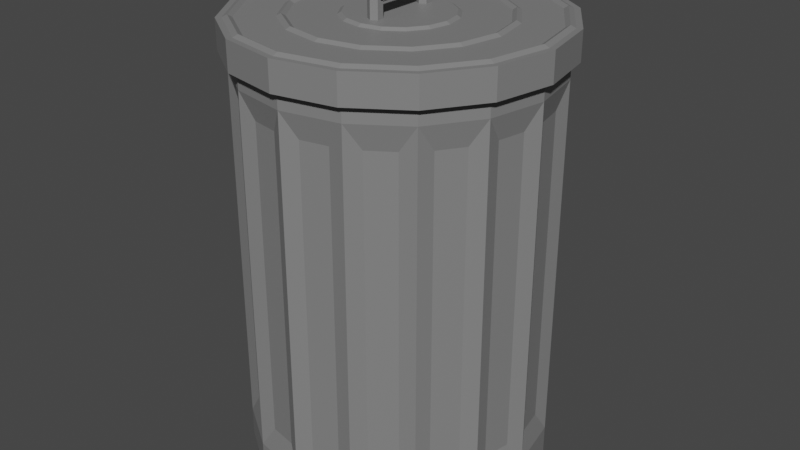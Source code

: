 # Source: Trashcan.blend  (saved by Blender 3.0.42; exported with 4.5.12 LTS)
import bpy
from mathutils import Matrix  # noqa: F401  (used for matrix-valued properties, if any)

bpy.ops.wm.read_factory_settings(use_empty=True)
scene = bpy.context.scene
scene.name = 'Scene'

# ---- collections
col_collection = bpy.data.collections.new('Collection'); scene.collection.children.link(col_collection)

# ---- materials (node trees are filled in below, after node groups)
mat_trashcan = bpy.data.materials.new('Trashcan')
mat_trashcan.use_transparent_shadow = False

# ---- material node trees
mat_trashcan.use_nodes = True; mat_trashcan.node_tree.nodes.clear()
_N = mat_trashcan.node_tree.nodes; _L = mat_trashcan.node_tree.links
n0 = _N.new('ShaderNodeBsdfPrincipled'); n0.name = 'Principled BSDF'; n0.location = (10, 300)
n0.distribution = 'GGX'
n0.subsurface_method = 'RANDOM_WALK_SKIN'
n0.inputs[0].default_value = (0.2122, 0.2122, 0.2122, 1.0)
n0.inputs[3].default_value = 1.45
n0.inputs[27].default_value = (0.0, 0.0, 0.0, 1.0)
n0.inputs[28].default_value = 1.0
n1 = _N.new('ShaderNodeOutputMaterial'); n1.name = 'Material Output'; n1.location = (300, 300)
_L.new(n0.outputs[0], n1.inputs[0])
n1.is_active_output = True

# ---- world
world_world = bpy.data.worlds.new('World'); scene.world = world_world
world_world.use_nodes = True; world_world.node_tree.nodes.clear()
_N = world_world.node_tree.nodes; _L = world_world.node_tree.links
n0 = _N.new('ShaderNodeOutputWorld'); n0.name = 'World Output'; n0.location = (300, 300)
n1 = _N.new('ShaderNodeBackground'); n1.name = 'Background'; n1.location = (10, 300)
n1.inputs[0].default_value = (0.05088, 0.05088, 0.05088, 1.0)
_L.new(n1.outputs[0], n0.inputs[0])
n0.is_active_output = True
world_world.color = (0.05088, 0.05088, 0.05088)
world_world.use_sun_shadow = False
world_world.sun_shadow_jitter_overblur = 0.0

# ---- meshes
me_cylinder = bpy.data.meshes.new('Cylinder')
me_cylinder.from_pydata([(0.0, 1.0, -1.207), (0.0, 1.0, 1.207), (0.3827, 0.9239, -1.207), (0.3827, 0.9239, 1.207), (0.7071, 0.7071, -1.207), (0.7071, 0.7071, 1.207), (0.9239, 0.3827, -1.207), (0.9239, 0.3827, 1.207), (1.0, -4.371e-08, -1.207), (1.0, -4.371e-08, 1.207), (0.9239, -0.3827, -1.207), (0.9239, -0.3827, 1.207), (0.7071, -0.7071, -1.207), (0.7071, -0.7071, 1.207), (0.3827, -0.9239, -1.207), (0.3827, -0.9239, 1.207), (-8.742e-08, -1.0, -1.207), (-8.742e-08, -1.0, 1.207), (-0.3827, -0.9239, -1.207), (-0.3827, -0.9239, 1.207), (-0.7071, -0.7071, -1.207), (-0.7071, -0.7071, 1.207), (-0.9239, -0.3827, -1.207), (-0.9239, -0.3827, 1.207), (-1.0, 1.192e-08, -1.207), (-1.0, 1.192e-08, 1.207), (-0.9239, 0.3827, -1.207), (-0.9239, 0.3827, 1.207), (-0.7071, 0.7071, -1.207), (-0.7071, 0.7071, 1.207), (-0.3827, 0.9239, -1.207), (-0.3827, 0.9239, 1.207), (0.09287, 0.9451, -1.048), (0.09287, 0.9451, 1.048), (0.2759, 0.9087, 1.048), (0.2759, 0.9087, -1.048), (0.4475, 0.8377, -1.048), (0.4475, 0.8377, 1.048), (0.6027, 0.734, 1.048), (0.6027, 0.734, -1.048), (0.734, 0.6027, -1.048), (0.734, 0.6027, 1.048), (0.8377, 0.4475, 1.048), (0.8377, 0.4475, -1.048), (0.9087, 0.2759, -1.048), (0.9087, 0.2759, 1.048), (0.9451, 0.09287, 1.048), (0.9451, 0.09287, -1.048), (0.9451, -0.09287, -1.048), (0.9451, -0.09287, 1.048), (0.9087, -0.2759, 1.048), (0.9087, -0.2759, -1.048), (0.8377, -0.4475, -1.048), (0.8377, -0.4475, 1.048), (0.734, -0.6027, 1.048), (0.734, -0.6027, -1.048), (0.6027, -0.734, -1.048), (0.6027, -0.734, 1.048), (0.4475, -0.8377, 1.048), (0.4475, -0.8377, -1.048), (0.2759, -0.9087, -1.048), (0.2759, -0.9087, 1.048), (0.09287, -0.9451, 1.048), (0.09287, -0.9451, -1.048), (-0.09287, -0.9451, -1.048), (-0.09287, -0.9451, 1.048), (-0.2759, -0.9087, 1.048), (-0.2759, -0.9087, -1.048), (-0.4475, -0.8377, -1.048), (-0.4475, -0.8377, 1.048), (-0.6027, -0.734, 1.048), (-0.6027, -0.734, -1.048), (-0.734, -0.6027, -1.048), (-0.734, -0.6027, 1.048), (-0.8377, -0.4475, 1.048), (-0.8377, -0.4475, -1.048), (-0.9087, -0.2759, -1.048), (-0.9087, -0.2759, 1.048), (-0.9451, -0.09287, 1.048), (-0.9451, -0.09287, -1.048), (-0.9451, 0.09287, -1.048), (-0.9451, 0.09287, 1.048), (-0.9087, 0.2759, 1.048), (-0.9087, 0.2759, -1.048), (-0.8377, 0.4475, -1.048), (-0.8377, 0.4475, 1.048), (-0.734, 0.6027, 1.048), (-0.734, 0.6027, -1.048), (-0.6027, 0.734, -1.048), (-0.6027, 0.734, 1.048), (-0.4475, 0.8377, 1.048), (-0.4475, 0.8377, -1.048), (-0.2759, 0.9087, -1.048), (-0.2759, 0.9087, 1.048), (-0.09287, 0.9451, 1.048), (-0.09287, 0.9451, -1.048), (0.0, 1.0, 1.207), (0.0, 1.0, -1.207), (0.3827, 0.9239, 1.207), (0.3827, 0.9239, -1.207), (0.3827, 0.9239, 1.207), (0.3827, 0.9239, -1.207), (0.7071, 0.7071, 1.207), (0.7071, 0.7071, -1.207), (0.7071, 0.7071, 1.207), (0.7071, 0.7071, -1.207), (0.9239, 0.3827, 1.207), (0.9239, 0.3827, -1.207), (0.9239, 0.3827, 1.207), (0.9239, 0.3827, -1.207), (1.0, -4.371e-08, 1.207), (1.0, -4.371e-08, -1.207), (1.0, -4.371e-08, 1.207), (1.0, -4.371e-08, -1.207), (0.9239, -0.3827, 1.207), (0.9239, -0.3827, -1.207), (0.9239, -0.3827, 1.207), (0.9239, -0.3827, -1.207), (0.7071, -0.7071, 1.207), (0.7071, -0.7071, -1.207), (0.7071, -0.7071, 1.207), (0.7071, -0.7071, -1.207), (0.3827, -0.9239, 1.207), (0.3827, -0.9239, -1.207), (0.3827, -0.9239, 1.207), (0.3827, -0.9239, -1.207), (-8.742e-08, -1.0, 1.207), (-8.742e-08, -1.0, -1.207), (-8.742e-08, -1.0, 1.207), (-8.742e-08, -1.0, -1.207), (-0.3827, -0.9239, 1.207), (-0.3827, -0.9239, -1.207), (-0.3827, -0.9239, 1.207), (-0.3827, -0.9239, -1.207), (-0.7071, -0.7071, 1.207), (-0.7071, -0.7071, -1.207), (-0.7071, -0.7071, 1.207), (-0.7071, -0.7071, -1.207), (-0.9239, -0.3827, 1.207), (-0.9239, -0.3827, -1.207), (-0.9239, -0.3827, 1.207), (-0.9239, -0.3827, -1.207), (-1.0, 1.192e-08, 1.207), (-1.0, 1.192e-08, -1.207), (-1.0, 1.192e-08, 1.207), (-1.0, 1.192e-08, -1.207), (-0.9239, 0.3827, 1.207), (-0.9239, 0.3827, -1.207), (-0.9239, 0.3827, 1.207), (-0.9239, 0.3827, -1.207), (-0.7071, 0.7071, 1.207), (-0.7071, 0.7071, -1.207), (-0.7071, 0.7071, 1.207), (-0.7071, 0.7071, -1.207), (-0.3827, 0.9239, 1.207), (-0.3827, 0.9239, -1.207), (-0.3827, 0.9239, 1.207), (-0.3827, 0.9239, -1.207), (0.0, 1.0, 1.207), (0.0, 1.0, -1.207), (0.3827, 0.9239, 1.352), (8.557e-09, 1.0, 1.352), (0.7071, 0.7071, 1.352), (0.9239, 0.3827, 1.352), (1.0, -4.371e-08, 1.352), (0.9239, -0.3827, 1.352), (0.7071, -0.7071, 1.352), (0.3827, -0.9239, 1.352), (-7.887e-08, -1.0, 1.352), (-0.3827, -0.9239, 1.352), (-0.7071, -0.7071, 1.352), (-0.9239, -0.3827, 1.352), (-1.0, 1.192e-08, 1.352), (-0.9239, 0.3827, 1.352), (-0.7071, 0.7071, 1.352), (-0.3827, 0.9239, 1.352), (-8.942e-10, 1.0, -1.283), (0.3827, 0.9239, -1.283), (0.7071, 0.7071, -1.283), (0.9239, 0.3827, -1.283), (1.0, -4.371e-08, -1.283), (0.9239, -0.3827, -1.283), (0.7071, -0.7071, -1.283), (0.3827, -0.9239, -1.283), (-8.832e-08, -1.0, -1.283), (-0.3827, -0.9239, -1.283), (-0.7071, -0.7071, -1.283), (-0.9239, -0.3827, -1.283), (-1.0, 1.192e-08, -1.283), (-0.9239, 0.3827, -1.283), (-0.7071, 0.7071, -1.283), (-0.3827, 0.9239, -1.283), (0.3827, 0.9239, 1.456), (8.557e-09, 1.0, 1.456), (0.7071, 0.7071, 1.456), (0.9239, 0.3827, 1.456), (1.0, -4.371e-08, 1.456), (0.9239, -0.3827, 1.456), (0.7071, -0.7071, 1.456), (0.3827, -0.9239, 1.456), (-7.887e-08, -1.0, 1.456), (-0.3827, -0.9239, 1.456), (-0.7071, -0.7071, 1.456), (-0.9239, -0.3827, 1.456), (-1.0, 1.192e-08, 1.456), (-0.9239, 0.3827, 1.456), (-0.7071, 0.7071, 1.456), (-0.3827, 0.9239, 1.456), (-6.187e-09, 1.0, -1.411), (0.3827, 0.9239, -1.411), (0.7071, 0.7071, -1.411), (0.9239, 0.3827, -1.411), (1.0, -4.371e-08, -1.411), (0.9239, -0.3827, -1.411), (0.7071, -0.7071, -1.411), (0.3827, -0.9239, -1.411), (-9.361e-08, -1.0, -1.411), (-0.3827, -0.9239, -1.411), (-0.7071, -0.7071, -1.411), (-0.9239, -0.3827, -1.411), (-1.0, 1.192e-08, -1.411), (-0.9239, 0.3827, -1.411), (-0.7071, 0.7071, -1.411), (-0.3827, 0.9239, -1.411), (0.3646, 0.8802, 1.456), (8.944e-09, 0.9527, 1.456), (0.6737, 0.6737, 1.456), (0.8802, 0.3646, 1.456), (0.9527, -4.182e-08, 1.456), (0.8802, -0.3646, 1.456), (0.6737, -0.6737, 1.456), (0.3646, -0.8802, 1.456), (-7.435e-08, -0.9527, 1.456), (-0.3646, -0.8802, 1.456), (-0.6737, -0.6737, 1.456), (-0.8802, -0.3646, 1.456), (-0.9527, 1.119e-08, 1.456), (-0.8802, 0.3646, 1.456), (-0.6737, 0.6737, 1.456), (-0.3646, 0.8802, 1.456), (0.3613, 0.8723, -1.341), (8.897e-09, 0.9442, -1.341), (0.6676, 0.6676, -1.341), (0.8723, 0.3613, -1.341), (0.9442, -4.134e-08, -1.341), (0.8723, -0.3613, -1.341), (0.6676, -0.6676, -1.341), (0.3613, -0.8723, -1.341), (-7.364e-08, -0.9442, -1.341), (-0.3613, -0.8723, -1.341), (-0.6676, -0.6676, -1.341), (-0.8723, -0.3613, -1.341), (-0.9442, 1.119e-08, -1.341), (-0.8723, 0.3613, -1.341), (-0.6676, 0.6676, -1.341), (-0.3613, 0.8723, -1.341), (0.4023, 0.9712, 1.457), (8.995e-09, 1.051, 1.457), (0.7433, 0.7433, 1.457), (0.9712, 0.4023, 1.457), (1.051, -4.595e-08, 1.457), (0.9712, -0.4023, 1.457), (0.7433, -0.7433, 1.457), (0.4023, -0.9712, 1.457), (-8.29e-08, -1.051, 1.457), (-0.4023, -0.9712, 1.457), (-0.7433, -0.7433, 1.457), (-0.9712, -0.4023, 1.457), (-1.051, 1.254e-08, 1.457), (-0.9712, 0.4023, 1.457), (-0.7433, 0.7433, 1.457), (-0.4023, 0.9712, 1.457), (0.4023, 0.9712, 1.506), (8.387e-09, 1.051, 1.506), (0.7433, 0.7433, 1.506), (0.9712, 0.4023, 1.506), (1.051, -4.595e-08, 1.506), (0.9712, -0.4023, 1.506), (0.7433, -0.7433, 1.506), (0.4023, -0.9712, 1.506), (-8.351e-08, -1.051, 1.506), (-0.4023, -0.9712, 1.506), (-0.7433, -0.7433, 1.506), (-0.9712, -0.4023, 1.506), (-1.051, 1.254e-08, 1.506), (-0.9712, 0.4023, 1.506), (-0.7433, 0.7433, 1.506), (-0.4023, 0.9712, 1.506), (0.4023, 0.9712, 1.457), (8.995e-09, 1.051, 1.457), (0.7433, 0.7433, 1.457), (0.9712, 0.4023, 1.457), (1.051, -4.595e-08, 1.457), (0.9712, -0.4023, 1.457), (0.7433, -0.7433, 1.457), (0.4023, -0.9712, 1.457), (-8.29e-08, -1.051, 1.457), (-0.4023, -0.9712, 1.457), (-0.7433, -0.7433, 1.457), (-0.9712, -0.4023, 1.457), (-1.051, 1.254e-08, 1.457), (-0.9712, 0.4023, 1.457), (-0.7433, 0.7433, 1.457), (-0.4023, 0.9712, 1.457), (0.3885, 0.9379, 1.457), (8.687e-09, 1.015, 1.457), (0.7179, 0.7179, 1.457), (0.9379, 0.3885, 1.457), (1.015, -4.412e-08, 1.457), (0.9379, -0.3885, 1.457), (0.7179, -0.7179, 1.457), (0.3885, -0.9379, 1.457), (-8.006e-08, -1.015, 1.457), (-0.3885, -0.9379, 1.457), (-0.7179, -0.7179, 1.457), (-0.9379, -0.3885, 1.457), (-1.015, 1.236e-08, 1.457), (-0.9379, 0.3885, 1.457), (-0.7179, 0.7179, 1.457), (-0.3885, 0.9379, 1.457), (0.4023, 0.9712, 1.313), (8.995e-09, 1.051, 1.313), (0.7433, 0.7433, 1.313), (0.9712, 0.4023, 1.313), (1.051, -4.595e-08, 1.313), (0.9712, -0.4023, 1.313), (0.7433, -0.7433, 1.313), (0.4023, -0.9712, 1.313), (-8.29e-08, -1.051, 1.313), (-0.4023, -0.9712, 1.313), (-0.7433, -0.7433, 1.313), (-0.9712, -0.4023, 1.313), (-1.051, 1.254e-08, 1.313), (-0.9712, 0.4023, 1.313), (-0.7433, 0.7433, 1.313), (-0.4023, 0.9712, 1.313), (0.3885, 0.9379, 1.313), (8.687e-09, 1.015, 1.313), (0.7179, 0.7179, 1.313), (0.9379, 0.3885, 1.313), (1.015, -4.412e-08, 1.313), (0.9379, -0.3885, 1.313), (0.7179, -0.7179, 1.313), (0.3885, -0.9379, 1.313), (-8.006e-08, -1.015, 1.313), (-0.3885, -0.9379, 1.313), (-0.7179, -0.7179, 1.313), (-0.9379, -0.3885, 1.313), (-1.015, 1.236e-08, 1.313), (-0.9379, 0.3885, 1.313), (-0.7179, 0.7179, 1.313), (-0.3885, 0.9379, 1.313), (0.3877, 0.9359, 1.506), (8.082e-09, 1.013, 1.506), (0.7163, 0.7163, 1.506), (0.9359, 0.3877, 1.506), (1.013, -4.401e-08, 1.506), (0.9359, -0.3877, 1.506), (0.7163, -0.7163, 1.506), (0.3877, -0.9359, 1.506), (-8.048e-08, -1.013, 1.506), (-0.3877, -0.9359, 1.506), (-0.7163, -0.7163, 1.506), (-0.9359, -0.3877, 1.506), (-1.013, 1.235e-08, 1.506), (-0.9359, 0.3877, 1.506), (-0.7163, 0.7163, 1.506), (-0.3877, 0.9359, 1.506), (0.375, 0.9054, 1.522), (8.487e-09, 0.98, 1.522), (0.693, 0.693, 1.522), (0.9054, 0.375, 1.522), (0.98, -4.185e-08, 1.522), (0.9054, -0.375, 1.522), (0.693, -0.693, 1.522), (0.375, -0.9054, 1.522), (-7.719e-08, -0.98, 1.522), (-0.375, -0.9054, 1.522), (-0.693, -0.693, 1.522), (-0.9054, -0.375, 1.522), (-0.98, 1.268e-08, 1.522), (-0.9054, 0.375, 1.522), (-0.693, 0.693, 1.522), (-0.375, 0.9054, 1.522), (0.3641, 0.8791, 1.506), (8.294e-09, 0.9515, 1.506), (0.6728, 0.6728, 1.506), (0.8791, 0.3641, 1.506), (0.9515, -4.052e-08, 1.506), (0.8791, -0.3641, 1.506), (0.6728, -0.6728, 1.506), (0.3641, -0.8791, 1.506), (-7.489e-08, -0.9515, 1.506), (-0.3641, -0.8791, 1.506), (-0.6728, -0.6728, 1.506), (-0.8791, -0.3641, 1.506), (-0.9515, 1.242e-08, 1.506), (-0.8791, 0.3641, 1.506), (-0.6728, 0.6728, 1.506), (-0.3641, 0.8791, 1.506), (0.271, 0.6542, 1.506), (9.744e-09, 0.7081, 1.506), (0.5007, 0.5007, 1.506), (0.6542, 0.271, 1.506), (0.7081, -2.934e-08, 1.506), (0.6542, -0.271, 1.506), (0.5007, -0.5007, 1.506), (0.271, -0.6542, 1.506), (-5.216e-08, -0.7081, 1.506), (-0.271, -0.6542, 1.506), (-0.5007, -0.5007, 1.506), (-0.6542, -0.271, 1.506), (-0.7081, 1.006e-08, 1.506), (-0.6542, 0.271, 1.506), (-0.5007, 0.5007, 1.506), (-0.271, 0.6542, 1.506), (0.2595, 0.6265, 1.522), (9.883e-09, 0.6781, 1.522), (0.4795, 0.4795, 1.522), (0.6265, 0.2595, 1.522), (0.6781, -2.793e-08, 1.522), (0.6265, -0.2595, 1.522), (0.4795, -0.4795, 1.522), (0.2595, -0.6265, 1.522), (-4.94e-08, -0.6781, 1.522), (-0.2595, -0.6265, 1.522), (-0.4795, -0.4795, 1.522), (-0.6265, -0.2595, 1.522), (-0.6781, 9.794e-09, 1.522), (-0.6265, 0.2595, 1.522), (-0.4795, 0.4795, 1.522), (-0.2595, 0.6265, 1.522), (0.2495, 0.6024, 1.506), (1.022e-08, 0.652, 1.506), (0.4611, 0.4611, 1.506), (0.6024, 0.2495, 1.506), (0.652, -2.729e-08, 1.506), (0.6024, -0.2495, 1.506), (0.4611, -0.4611, 1.506), (0.2495, -0.6024, 1.506), (-4.678e-08, -0.652, 1.506), (-0.2495, -0.6024, 1.506), (-0.4611, -0.4611, 1.506), (-0.6024, -0.2495, 1.506), (-0.652, 8.988e-09, 1.506), (-0.6024, 0.2495, 1.506), (-0.4611, 0.4611, 1.506), (-0.2495, 0.6024, 1.506), (0.1382, 0.3337, 1.506), (1.106e-08, 0.3612, 1.506), (0.2554, 0.2554, 1.506), (0.3337, 0.1382, 1.506), (0.3612, -1.346e-08, 1.506), (0.3337, -0.1382, 1.506), (0.2554, -0.2554, 1.506), (0.1382, -0.3337, 1.506), (-2.052e-08, -0.3612, 1.506), (-0.1382, -0.3337, 1.506), (-0.2554, -0.2554, 1.506), (-0.3337, -0.1382, 1.506), (-0.3612, 6.64e-09, 1.506), (-0.3337, 0.1382, 1.506), (-0.2554, 0.2554, 1.506), (-0.1382, 0.3337, 1.506), (0.1291, 0.3116, 1.522), (1.199e-08, 0.3373, 1.522), (0.2385, 0.2385, 1.522), (0.3116, 0.1291, 1.522), (0.3373, -1.257e-08, 1.522), (0.3116, -0.1291, 1.522), (0.2385, -0.2385, 1.522), (0.1291, -0.3116, 1.522), (-1.749e-08, -0.3373, 1.522), (-0.1291, -0.3116, 1.522), (-0.2385, -0.2385, 1.522), (-0.3116, -0.1291, 1.522), (-0.3373, 6.201e-09, 1.522), (-0.3116, 0.1291, 1.522), (-0.2385, 0.2385, 1.522), (-0.1291, 0.3116, 1.522), (0.0, -7.377e-09, 1.692), (0.0, -0.01962, 1.692), (0.03921, -3.689e-09, 1.669), (0.03921, -0.01962, 1.669), (0.03921, 3.689e-09, 1.624), (0.03921, -0.01962, 1.624), (-3.958e-09, 7.377e-09, 1.601), (-3.958e-09, -0.01962, 1.601), (-0.03921, 3.689e-09, 1.624), (-0.03921, -0.01962, 1.624), (-0.03921, -3.689e-09, 1.669), (-0.03921, -0.01962, 1.669), (0.03921, -0.2045, 1.669), (-1.06e-09, -0.2045, 1.692), (0.03921, -0.2045, 1.624), (-5.019e-09, -0.2045, 1.601), (-0.03921, -0.2045, 1.624), (-0.03921, -0.2045, 1.669), (0.03921, -0.2384, 1.65), (-3.041e-09, -0.261, 1.65), (0.03921, -0.1931, 1.651), (-7e-09, -0.1705, 1.651), (-0.03921, -0.1931, 1.651), (-0.03921, -0.2384, 1.65), (0.03921, -0.2383, 1.442), (-3.779e-09, -0.261, 1.442), (0.03921, -0.193, 1.442), (-7.738e-09, -0.1704, 1.442), (-0.03921, -0.193, 1.442), (-0.03921, -0.2383, 1.442), (0.0, -7.377e-09, 1.692), (0.0, 0.01962, 1.692), (0.03921, -3.689e-09, 1.669), (0.03921, 0.01962, 1.669), (0.03921, 3.689e-09, 1.624), (0.03921, 0.01962, 1.624), (-3.958e-09, 7.377e-09, 1.601), (-3.958e-09, 0.01962, 1.601), (-0.03921, 3.689e-09, 1.624), (-0.03921, 0.01962, 1.624), (-0.03921, -3.689e-09, 1.669), (-0.03921, 0.01962, 1.669), (0.03921, 0.2045, 1.669), (-1.06e-09, 0.2045, 1.692), (0.03921, 0.2045, 1.624), (-5.019e-09, 0.2045, 1.601), (-0.03921, 0.2045, 1.624), (-0.03921, 0.2045, 1.669), (0.03921, 0.2384, 1.65), (-3.041e-09, 0.261, 1.65), (0.03921, 0.1931, 1.651), (-7e-09, 0.1705, 1.651), (-0.03921, 0.1931, 1.651), (-0.03921, 0.2384, 1.65), (0.03921, 0.2383, 1.442), (-3.779e-09, 0.261, 1.442), (0.03921, 0.193, 1.442), (-7.738e-09, 0.1704, 1.442), (-0.03921, 0.193, 1.442), (-0.03921, 0.2383, 1.442)], [], [(27, 174, 29), (0, 191, 30), (33, 35, 32), (1, 97, 0), (3, 96, 1), (2, 98, 3), (0, 99, 2), (37, 39, 36), (3, 101, 2), (5, 100, 3), (4, 102, 5), (2, 103, 4), (41, 43, 40), (5, 105, 4), (7, 104, 5), (6, 106, 7), (4, 107, 6), (45, 47, 44), (7, 109, 6), (9, 108, 7), (8, 110, 9), (6, 111, 8), (49, 51, 48), (9, 113, 8), (11, 112, 9), (10, 114, 11), (8, 115, 10), (53, 55, 52), (11, 117, 10), (13, 116, 11), (12, 118, 13), (10, 119, 12), (57, 59, 56), (13, 121, 12), (15, 120, 13), (14, 122, 15), (12, 123, 14), (61, 63, 60), (15, 125, 14), (17, 124, 15), (16, 126, 17), (14, 127, 16), (65, 67, 64), (17, 129, 16), (19, 128, 17), (18, 130, 19), (16, 131, 18), (69, 71, 68), (19, 133, 18), (21, 132, 19), (20, 134, 21), (18, 135, 20), (73, 75, 72), (21, 137, 20), (23, 136, 21), (22, 138, 23), (20, 139, 22), (77, 79, 76), (23, 141, 22), (25, 140, 23), (24, 142, 25), (22, 143, 24), (81, 83, 80), (25, 145, 24), (27, 144, 25), (26, 146, 27), (24, 147, 26), (85, 87, 84), (27, 149, 26), (29, 148, 27), (28, 150, 29), (26, 151, 28), (89, 91, 88), (29, 153, 28), (31, 152, 29), (30, 154, 31), (28, 155, 30), (93, 95, 92), (31, 157, 30), (1, 156, 31), (0, 158, 1), (30, 159, 0), (32, 96, 33), (33, 98, 34), (35, 98, 99), (32, 99, 97), (36, 100, 37), (37, 102, 38), (38, 103, 39), (36, 103, 101), (40, 104, 41), (41, 106, 42), (42, 107, 43), (43, 105, 40), (44, 108, 45), (45, 110, 46), (46, 111, 47), (47, 109, 44), (48, 112, 49), (49, 114, 50), (50, 115, 51), (48, 115, 113), (52, 116, 53), (53, 118, 54), (54, 119, 55), (52, 119, 117), (56, 120, 57), (57, 122, 58), (58, 123, 59), (59, 121, 56), (60, 124, 61), (61, 126, 62), (62, 127, 63), (63, 125, 60), (64, 128, 65), (66, 128, 130), (66, 131, 67), (67, 129, 64), (68, 132, 69), (69, 134, 70), (70, 135, 71), (71, 133, 68), (72, 136, 73), (73, 138, 74), (74, 139, 75), (72, 139, 137), (76, 140, 77), (77, 142, 78), (78, 143, 79), (79, 141, 76), (80, 144, 81), (81, 146, 82), (82, 147, 83), (83, 145, 80), (84, 148, 85), (85, 150, 86), (86, 151, 87), (87, 149, 84), (88, 152, 89), (89, 154, 90), (90, 155, 91), (88, 155, 153), (92, 156, 93), (93, 158, 94), (94, 159, 95), (95, 157, 92), (173, 206, 174), (3, 162, 5), (13, 167, 15), (23, 172, 25), (9, 165, 11), (19, 170, 21), (29, 175, 31), (5, 163, 7), (15, 168, 17), (1, 160, 3), (25, 173, 27), (11, 166, 13), (21, 171, 23), (31, 161, 1), (7, 164, 9), (17, 169, 19), (188, 219, 187), (8, 179, 6), (18, 184, 16), (28, 189, 26), (4, 177, 2), (14, 182, 12), (24, 187, 22), (10, 180, 8), (20, 185, 18), (30, 190, 28), (6, 178, 4), (16, 183, 14), (2, 176, 0), (26, 188, 24), (12, 181, 10), (22, 186, 20), (203, 236, 204), (166, 199, 167), (174, 207, 175), (167, 200, 168), (161, 192, 160), (175, 193, 161), (168, 201, 169), (160, 194, 162), (169, 202, 170), (162, 195, 163), (170, 203, 171), (163, 196, 164), (171, 204, 172), (164, 197, 165), (172, 205, 173), (165, 198, 166), (211, 215, 219), (181, 212, 180), (189, 220, 188), (182, 213, 181), (190, 221, 189), (183, 214, 182), (191, 222, 190), (184, 215, 183), (177, 208, 176), (176, 223, 191), (185, 216, 184), (178, 209, 177), (186, 217, 185), (179, 210, 178), (187, 218, 186), (180, 211, 179), (230, 247, 231), (196, 229, 197), (205, 236, 237), (197, 230, 198), (206, 237, 238), (199, 230, 231), (206, 239, 207), (200, 231, 232), (192, 225, 224), (193, 239, 225), (201, 232, 233), (192, 226, 194), (201, 234, 202), (194, 227, 195), (202, 235, 203), (195, 228, 196), (246, 244, 242), (238, 255, 239), (231, 248, 232), (225, 240, 224), (239, 241, 225), (232, 249, 233), (224, 242, 226), (233, 250, 234), (226, 243, 227), (234, 251, 235), (227, 244, 228), (235, 252, 236), (228, 245, 229), (236, 253, 237), (229, 246, 230), (237, 254, 238), (282, 363, 283), (262, 279, 263), (270, 287, 271), (263, 280, 264), (257, 272, 256), (271, 273, 257), (264, 281, 265), (256, 274, 258), (265, 282, 266), (258, 275, 259), (266, 283, 267), (259, 276, 260), (267, 284, 268), (260, 277, 261), (268, 285, 269), (261, 278, 262), (269, 286, 270), (298, 294, 290), (308, 312, 316), (312, 345, 313), (299, 330, 298), (311, 344, 312), (298, 329, 297), (310, 343, 311), (297, 328, 296), (309, 342, 310), (296, 327, 295), (308, 341, 309), (295, 326, 294), (307, 340, 308), (294, 325, 293), (306, 339, 307), (319, 337, 305), (293, 324, 292), (304, 338, 306), (329, 344, 328), (322, 336, 320), (330, 345, 329), (323, 338, 322), (331, 346, 330), (324, 339, 323), (332, 347, 331), (325, 340, 324), (333, 348, 332), (326, 341, 325), (333, 350, 349), (327, 342, 326), (335, 350, 334), (328, 343, 327), (320, 337, 321), (321, 351, 335), (300, 331, 299), (313, 346, 314), (301, 332, 300), (314, 347, 315), (302, 333, 301), (288, 321, 289), (315, 348, 316), (303, 334, 302), (290, 320, 288), (316, 349, 317), (289, 335, 303), (291, 322, 290), (317, 350, 318), (305, 336, 304), (292, 323, 291), (318, 351, 319), (367, 382, 383), (275, 356, 276), (283, 364, 284), (276, 357, 277), (284, 365, 285), (277, 358, 278), (285, 366, 286), (278, 359, 279), (286, 367, 287), (279, 360, 280), (273, 352, 272), (287, 353, 273), (280, 361, 281), (272, 354, 274), (282, 361, 362), (274, 355, 275), (373, 388, 389), (359, 376, 360), (353, 368, 352), (367, 369, 353), (360, 377, 361), (352, 370, 354), (361, 378, 362), (355, 370, 371), (362, 379, 363), (356, 371, 372), (363, 380, 364), (356, 373, 357), (365, 380, 381), (357, 374, 358), (365, 382, 366), (359, 374, 375), (393, 410, 394), (380, 397, 381), (373, 390, 374), (381, 398, 382), (374, 391, 375), (382, 399, 383), (376, 391, 392), (368, 385, 384), (383, 385, 369), (377, 392, 393), (368, 386, 370), (377, 394, 378), (370, 387, 371), (379, 394, 395), (371, 388, 372), (380, 395, 396), (415, 430, 431), (386, 403, 387), (394, 411, 395), (387, 404, 388), (395, 412, 396), (388, 405, 389), (397, 412, 413), (390, 405, 406), (397, 414, 398), (390, 407, 391), (399, 414, 415), (391, 408, 392), (385, 400, 384), (385, 415, 401), (392, 409, 393), (384, 402, 386), (421, 436, 437), (407, 424, 408), (401, 416, 400), (415, 417, 401), (408, 425, 409), (402, 416, 418), (409, 426, 410), (402, 419, 403), (410, 427, 411), (403, 420, 404), (411, 428, 412), (404, 421, 405), (412, 429, 413), (406, 421, 422), (413, 430, 414), (406, 423, 407), (442, 457, 458), (428, 445, 429), (422, 437, 438), (429, 446, 430), (422, 439, 423), (430, 447, 431), (423, 440, 424), (417, 432, 416), (431, 433, 417), (425, 440, 441), (416, 434, 418), (426, 441, 442), (418, 435, 419), (426, 443, 427), (419, 436, 420), (427, 444, 428), (463, 478, 479), (434, 451, 435), (442, 459, 443), (435, 452, 436), (443, 460, 444), (436, 453, 437), (444, 461, 445), (438, 453, 454), (445, 462, 446), (438, 455, 439), (446, 463, 447), (439, 456, 440), (433, 448, 432), (447, 449, 433), (440, 457, 441), (434, 448, 450), (474, 470, 466), (455, 472, 456), (448, 465, 464), (463, 465, 449), (457, 472, 473), (448, 466, 450), (457, 474, 458), (451, 466, 467), (458, 475, 459), (451, 468, 452), (459, 476, 460), (453, 468, 469), (461, 476, 477), (454, 469, 470), (461, 478, 462), (454, 471, 455), (481, 482, 480), (482, 485, 484), (485, 486, 484), (486, 489, 488), (485, 495, 487), (489, 490, 488), (491, 480, 490), (486, 488, 490), (494, 498, 500), (491, 493, 481), (487, 496, 489), (485, 492, 494), (489, 497, 491), (483, 493, 492), (499, 504, 498), (497, 502, 503), (494, 501, 495), (493, 498, 492), (493, 503, 499), (496, 501, 502), (507, 506, 505), (499, 509, 505), (502, 507, 508), (498, 506, 500), (503, 508, 509), (500, 507, 501), (510, 513, 511), (514, 513, 512), (516, 515, 514), (518, 517, 516), (525, 515, 517), (518, 521, 519), (510, 521, 520), (516, 514, 512), (524, 528, 522), (523, 521, 511), (519, 525, 517), (524, 513, 515), (521, 526, 519), (522, 511, 513), (534, 529, 528), (527, 532, 526), (531, 524, 525), (528, 523, 522), (523, 533, 527), (526, 531, 525), (538, 539, 535), (529, 539, 533), (532, 537, 531), (536, 528, 530), (533, 538, 532), (537, 530, 531), (27, 173, 174), (0, 176, 191), (33, 34, 35), (1, 96, 97), (3, 98, 96), (2, 99, 98), (0, 97, 99), (37, 38, 39), (3, 100, 101), (5, 102, 100), (4, 103, 102), (2, 101, 103), (41, 42, 43), (5, 104, 105), (7, 106, 104), (6, 107, 106), (4, 105, 107), (45, 46, 47), (7, 108, 109), (9, 110, 108), (8, 111, 110), (6, 109, 111), (49, 50, 51), (9, 112, 113), (11, 114, 112), (10, 115, 114), (8, 113, 115), (53, 54, 55), (11, 116, 117), (13, 118, 116), (12, 119, 118), (10, 117, 119), (57, 58, 59), (13, 120, 121), (15, 122, 120), (14, 123, 122), (12, 121, 123), (61, 62, 63), (15, 124, 125), (17, 126, 124), (16, 127, 126), (14, 125, 127), (65, 66, 67), (17, 128, 129), (19, 130, 128), (18, 131, 130), (16, 129, 131), (69, 70, 71), (19, 132, 133), (21, 134, 132), (20, 135, 134), (18, 133, 135), (73, 74, 75), (21, 136, 137), (23, 138, 136), (22, 139, 138), (20, 137, 139), (77, 78, 79), (23, 140, 141), (25, 142, 140), (24, 143, 142), (22, 141, 143), (81, 82, 83), (25, 144, 145), (27, 146, 144), (26, 147, 146), (24, 145, 147), (85, 86, 87), (27, 148, 149), (29, 150, 148), (28, 151, 150), (26, 149, 151), (89, 90, 91), (29, 152, 153), (31, 154, 152), (30, 155, 154), (28, 153, 155), (93, 94, 95), (31, 156, 157), (1, 158, 156), (0, 159, 158), (30, 157, 159), (32, 97, 96), (33, 96, 98), (35, 34, 98), (32, 35, 99), (36, 101, 100), (37, 100, 102), (38, 102, 103), (36, 39, 103), (40, 105, 104), (41, 104, 106), (42, 106, 107), (43, 107, 105), (44, 109, 108), (45, 108, 110), (46, 110, 111), (47, 111, 109), (48, 113, 112), (49, 112, 114), (50, 114, 115), (48, 51, 115), (52, 117, 116), (53, 116, 118), (54, 118, 119), (52, 55, 119), (56, 121, 120), (57, 120, 122), (58, 122, 123), (59, 123, 121), (60, 125, 124), (61, 124, 126), (62, 126, 127), (63, 127, 125), (64, 129, 128), (66, 65, 128), (66, 130, 131), (67, 131, 129), (68, 133, 132), (69, 132, 134), (70, 134, 135), (71, 135, 133), (72, 137, 136), (73, 136, 138), (74, 138, 139), (72, 75, 139), (76, 141, 140), (77, 140, 142), (78, 142, 143), (79, 143, 141), (80, 145, 144), (81, 144, 146), (82, 146, 147), (83, 147, 145), (84, 149, 148), (85, 148, 150), (86, 150, 151), (87, 151, 149), (88, 153, 152), (89, 152, 154), (90, 154, 155), (88, 91, 155), (92, 157, 156), (93, 156, 158), (94, 158, 159), (95, 159, 157), (173, 205, 206), (3, 160, 162), (13, 166, 167), (23, 171, 172), (9, 164, 165), (19, 169, 170), (29, 174, 175), (5, 162, 163), (15, 167, 168), (1, 161, 160), (25, 172, 173), (11, 165, 166), (21, 170, 171), (31, 175, 161), (7, 163, 164), (17, 168, 169), (188, 220, 219), (8, 180, 179), (18, 185, 184), (28, 190, 189), (4, 178, 177), (14, 183, 182), (24, 188, 187), (10, 181, 180), (20, 186, 185), (30, 191, 190), (6, 179, 178), (16, 184, 183), (2, 177, 176), (26, 189, 188), (12, 182, 181), (22, 187, 186), (203, 235, 236), (166, 198, 199), (174, 206, 207), (167, 199, 200), (161, 193, 192), (175, 207, 193), (168, 200, 201), (160, 192, 194), (169, 201, 202), (162, 194, 195), (170, 202, 203), (163, 195, 196), (171, 203, 204), (164, 196, 197), (172, 204, 205), (165, 197, 198), (223, 208, 211), (208, 209, 211), (209, 210, 211), (211, 212, 213), (213, 214, 215), (215, 216, 217), (217, 218, 219), (219, 220, 221), (221, 222, 219), (222, 223, 219), (211, 213, 215), (215, 217, 219), (223, 211, 219), (181, 213, 212), (189, 221, 220), (182, 214, 213), (190, 222, 221), (183, 215, 214), (191, 223, 222), (184, 216, 215), (177, 209, 208), (176, 208, 223), (185, 217, 216), (178, 210, 209), (186, 218, 217), (179, 211, 210), (187, 219, 218), (180, 212, 211), (230, 246, 247), (196, 228, 229), (205, 204, 236), (197, 229, 230), (206, 205, 237), (199, 198, 230), (206, 238, 239), (200, 199, 231), (192, 193, 225), (193, 207, 239), (201, 200, 232), (192, 224, 226), (201, 233, 234), (194, 226, 227), (202, 234, 235), (195, 227, 228), (242, 240, 254), (240, 241, 254), (241, 255, 254), (254, 253, 252), (252, 251, 250), (250, 249, 248), (248, 247, 246), (246, 245, 244), (244, 243, 242), (254, 252, 242), (252, 250, 242), (250, 248, 242), (248, 246, 242), (238, 254, 255), (231, 247, 248), (225, 241, 240), (239, 255, 241), (232, 248, 249), (224, 240, 242), (233, 249, 250), (226, 242, 243), (234, 250, 251), (227, 243, 244), (235, 251, 252), (228, 244, 245), (236, 252, 253), (229, 245, 246), (237, 253, 254), (282, 362, 363), (262, 278, 279), (270, 286, 287), (263, 279, 280), (257, 273, 272), (271, 287, 273), (264, 280, 281), (256, 272, 274), (265, 281, 282), (258, 274, 275), (266, 282, 283), (259, 275, 276), (267, 283, 284), (260, 276, 277), (268, 284, 285), (261, 277, 278), (269, 285, 286), (290, 288, 289), (289, 303, 302), (302, 301, 300), (300, 299, 298), (298, 297, 294), (297, 296, 294), (296, 295, 294), (294, 293, 292), (292, 291, 290), (290, 289, 302), (302, 300, 290), (300, 298, 290), (294, 292, 290), (305, 304, 306), (306, 307, 308), (308, 309, 310), (310, 311, 308), (311, 312, 308), (312, 313, 314), (314, 315, 312), (315, 316, 312), (316, 317, 305), (317, 318, 305), (318, 319, 305), (305, 306, 308), (305, 308, 316), (312, 344, 345), (299, 331, 330), (311, 343, 344), (298, 330, 329), (310, 342, 343), (297, 329, 328), (309, 341, 342), (296, 328, 327), (308, 340, 341), (295, 327, 326), (307, 339, 340), (294, 326, 325), (306, 338, 339), (319, 351, 337), (293, 325, 324), (304, 336, 338), (329, 345, 344), (322, 338, 336), (330, 346, 345), (323, 339, 338), (331, 347, 346), (324, 340, 339), (332, 348, 347), (325, 341, 340), (333, 349, 348), (326, 342, 341), (333, 334, 350), (327, 343, 342), (335, 351, 350), (328, 344, 343), (320, 336, 337), (321, 337, 351), (300, 332, 331), (313, 345, 346), (301, 333, 332), (314, 346, 347), (302, 334, 333), (288, 320, 321), (315, 347, 348), (303, 335, 334), (290, 322, 320), (316, 348, 349), (289, 321, 335), (291, 323, 322), (317, 349, 350), (305, 337, 336), (292, 324, 323), (318, 350, 351), (367, 366, 382), (275, 355, 356), (283, 363, 364), (276, 356, 357), (284, 364, 365), (277, 357, 358), (285, 365, 366), (278, 358, 359), (286, 366, 367), (279, 359, 360), (273, 353, 352), (287, 367, 353), (280, 360, 361), (272, 352, 354), (282, 281, 361), (274, 354, 355), (373, 372, 388), (359, 375, 376), (353, 369, 368), (367, 383, 369), (360, 376, 377), (352, 368, 370), (361, 377, 378), (355, 354, 370), (362, 378, 379), (356, 355, 371), (363, 379, 380), (356, 372, 373), (365, 364, 380), (357, 373, 374), (365, 381, 382), (359, 358, 374), (393, 409, 410), (380, 396, 397), (373, 389, 390), (381, 397, 398), (374, 390, 391), (382, 398, 399), (376, 375, 391), (368, 369, 385), (383, 399, 385), (377, 376, 392), (368, 384, 386), (377, 393, 394), (370, 386, 387), (379, 378, 394), (371, 387, 388), (380, 379, 395), (415, 414, 430), (386, 402, 403), (394, 410, 411), (387, 403, 404), (395, 411, 412), (388, 404, 405), (397, 396, 412), (390, 389, 405), (397, 413, 414), (390, 406, 407), (399, 398, 414), (391, 407, 408), (385, 401, 400), (385, 399, 415), (392, 408, 409), (384, 400, 402), (421, 420, 436), (407, 423, 424), (401, 417, 416), (415, 431, 417), (408, 424, 425), (402, 400, 416), (409, 425, 426), (402, 418, 419), (410, 426, 427), (403, 419, 420), (411, 427, 428), (404, 420, 421), (412, 428, 429), (406, 405, 421), (413, 429, 430), (406, 422, 423), (442, 441, 457), (428, 444, 445), (422, 421, 437), (429, 445, 446), (422, 438, 439), (430, 446, 447), (423, 439, 440), (417, 433, 432), (431, 447, 433), (425, 424, 440), (416, 432, 434), (426, 425, 441), (418, 434, 435), (426, 442, 443), (419, 435, 436), (427, 443, 444), (463, 462, 478), (434, 450, 451), (442, 458, 459), (435, 451, 452), (443, 459, 460), (436, 452, 453), (444, 460, 461), (438, 437, 453), (445, 461, 462), (438, 454, 455), (446, 462, 463), (439, 455, 456), (433, 449, 448), (447, 463, 449), (440, 456, 457), (434, 432, 448), (466, 464, 478), (464, 465, 478), (465, 479, 478), (478, 477, 474), (477, 476, 474), (476, 475, 474), (474, 473, 470), (473, 472, 470), (472, 471, 470), (470, 469, 468), (468, 467, 470), (467, 466, 470), (466, 478, 474), (455, 471, 472), (448, 449, 465), (463, 479, 465), (457, 456, 472), (448, 464, 466), (457, 473, 474), (451, 450, 466), (458, 474, 475), (451, 467, 468), (459, 475, 476), (453, 452, 468), (461, 460, 476), (454, 453, 469), (461, 477, 478), (454, 470, 471), (481, 483, 482), (482, 483, 485), (485, 487, 486), (486, 487, 489), (485, 494, 495), (489, 491, 490), (491, 481, 480), (490, 480, 486), (480, 482, 486), (482, 484, 486), (494, 492, 498), (491, 497, 493), (487, 495, 496), (485, 483, 492), (489, 496, 497), (483, 481, 493), (499, 505, 504), (497, 496, 502), (494, 500, 501), (493, 499, 498), (493, 497, 503), (496, 495, 501), (506, 504, 505), (505, 509, 508), (508, 507, 505), (499, 503, 509), (502, 501, 507), (498, 504, 506), (503, 502, 508), (500, 506, 507), (510, 512, 513), (514, 515, 513), (516, 517, 515), (518, 519, 517), (525, 524, 515), (518, 520, 521), (510, 511, 521), (512, 510, 516), (510, 520, 516), (520, 518, 516), (524, 530, 528), (523, 527, 521), (519, 526, 525), (524, 522, 513), (521, 527, 526), (522, 523, 511), (534, 535, 529), (527, 533, 532), (531, 530, 524), (528, 529, 523), (523, 529, 533), (526, 532, 531), (535, 534, 536), (536, 537, 535), (537, 538, 535), (529, 535, 539), (532, 538, 537), (536, 534, 528), (533, 539, 538), (537, 536, 530)])
_uv = me_cylinder.uv_layers.new(name='UVMap')
_uv.uv.foreach_set('vector', [0.1875, 1.0, 0.125, 1.0, 0.125, 1.0, 0.0, 0.5, 0.0625, 0.5, 0.0625, 0.5, 0.9843, 0.9754, 0.9532, 0.5246, 0.9843, 0.5246, 0.0, 0.0, 0.0, 0.0, 0.0, 0.0, 0.9375, 1.0, 1.0, 1.0, 1.0, 1.0, 0.0, 0.0, 0.0, 0.0, 0.0, 0.0, 1.0, 0.5, 0.9375, 0.5, 0.9375, 0.5, 0.9218, 0.9754, 0.8907, 0.5246, 0.9218, 0.5246, 0.0, 0.0, 0.0, 0.0, 0.0, 0.0, 0.875, 1.0, 0.9375, 1.0, 0.9375, 1.0, 0.0, 0.0, 0.0, 0.0, 0.0, 0.0, 0.9375, 0.5, 0.875, 0.5, 0.875, 0.5, 0.8593, 0.9754, 0.8282, 0.5246, 0.8593, 0.5246, 0.0, 0.0, 0.0, 0.0, 0.0, 0.0, 0.8125, 1.0, 0.875, 1.0, 0.875, 1.0, 0.0, 0.0, 0.0, 0.0, 0.0, 0.0, 0.875, 0.5, 0.8125, 0.5, 0.8125, 0.5, 0.7968, 0.9754, 0.7657, 0.5246, 0.7968, 0.5246, 0.0, 0.0, 0.0, 0.0, 0.0, 0.0, 0.75, 1.0, 0.8125, 1.0, 0.8125, 1.0, 0.0, 0.0, 0.0, 0.0, 0.0, 0.0, 0.8125, 0.5, 0.75, 0.5, 0.75, 0.5, 0.7343, 0.9754, 0.7032, 0.5246, 0.7343, 0.5246, 0.0, 0.0, 0.0, 0.0, 0.0, 0.0, 0.6875, 1.0, 0.75, 1.0, 0.75, 1.0, 0.0, 0.0, 0.0, 0.0, 0.0, 0.0, 0.75, 0.5, 0.6875, 0.5, 0.6875, 0.5, 0.6718, 0.9754, 0.6407, 0.5246, 0.6718, 0.5246, 0.0, 0.0, 0.0, 0.0, 0.0, 0.0, 0.625, 1.0, 0.6875, 1.0, 0.6875, 1.0, 0.0, 0.0, 0.0, 0.0, 0.0, 0.0, 0.6875, 0.5, 0.625, 0.5, 0.625, 0.5, 0.6093, 0.9754, 0.5782, 0.5246, 0.6093, 0.5246, 0.0, 0.0, 0.0, 0.0, 0.0, 0.0, 0.5625, 1.0, 0.625, 1.0, 0.625, 1.0, 0.0, 0.0, 0.0, 0.0, 0.0, 0.0, 0.625, 0.5, 0.5625, 0.5, 0.5625, 0.5, 0.5468, 0.9754, 0.5157, 0.5246, 0.5468, 0.5246, 0.0, 0.0, 0.0, 0.0, 0.0, 0.0, 0.5, 1.0, 0.5625, 1.0, 0.5625, 1.0, 0.0, 0.0, 0.0, 0.0, 0.0, 0.0, 0.5625, 0.5, 0.5, 0.5, 0.5, 0.5, 0.4843, 0.9754, 0.4532, 0.5246, 0.4843, 0.5246, 0.0, 0.0, 0.0, 0.0, 0.0, 0.0, 0.4375, 1.0, 0.5, 1.0, 0.5, 1.0, 0.0, 0.0, 0.0, 0.0, 0.0, 0.0, 0.5, 0.5, 0.4375, 0.5, 0.4375, 0.5, 0.4218, 0.9754, 0.3907, 0.5246, 0.4218, 0.5246, 0.0, 0.0, 0.0, 0.0, 0.0, 0.0, 0.375, 1.0, 0.4375, 1.0, 0.4375, 1.0, 0.0, 0.0, 0.0, 0.0, 0.0, 0.0, 0.4375, 0.5, 0.375, 0.5, 0.375, 0.5, 0.3593, 0.9754, 0.3282, 0.5246, 0.3593, 0.5246, 0.0, 0.0, 0.0, 0.0, 0.0, 0.0, 0.3125, 1.0, 0.375, 1.0, 0.375, 1.0, 0.0, 0.0, 0.0, 0.0, 0.0, 0.0, 0.375, 0.5, 0.3125, 0.5, 0.3125, 0.5, 0.2968, 0.9754, 0.2657, 0.5246, 0.2968, 0.5246, 0.0, 0.0, 0.0, 0.0, 0.0, 0.0, 0.25, 1.0, 0.3125, 1.0, 0.3125, 1.0, 0.0, 0.0, 0.0, 0.0, 0.0, 0.0, 0.3125, 0.5, 0.25, 0.5, 0.25, 0.5, 0.2343, 0.9754, 0.2032, 0.5246, 0.2343, 0.5246, 0.0, 0.0, 0.0, 0.0, 0.0, 0.0, 0.1875, 1.0, 0.25, 1.0, 0.25, 1.0, 0.0, 0.0, 0.0, 0.0, 0.0, 0.0, 0.25, 0.5, 0.1875, 0.5, 0.1875, 0.5, 0.1718, 0.9754, 0.1407, 0.5246, 0.1718, 0.5246, 0.0, 0.0, 0.0, 0.0, 0.0, 0.0, 0.125, 1.0, 0.1875, 1.0, 0.1875, 1.0, 0.0, 0.0, 0.0, 0.0, 0.0, 0.0, 0.1875, 0.5, 0.125, 0.5, 0.125, 0.5, 0.1093, 0.9754, 0.07824, 0.5246, 0.1093, 0.5246, 0.0, 0.0, 0.0, 0.0, 0.0, 0.0, 0.0625, 1.0, 0.125, 1.0, 0.125, 1.0, 0.0, 0.0, 0.0, 0.0, 0.0, 0.0, 0.125, 0.5, 0.0625, 0.5, 0.0625, 0.5, 0.04676, 0.9754, 0.01574, 0.5246, 0.04676, 0.5246, 0.0, 0.0, 0.0, 0.0, 0.0, 0.0, 0.0, 1.0, 0.0625, 1.0, 0.0625, 1.0, 0.0, 0.0, 0.0, 0.0, 0.0, 0.0, 0.0625, 0.5, 0.0, 0.5, 0.0, 0.5, 0.9843, 0.5246, 1.0, 1.0, 0.9843, 0.9754, 0.9843, 0.9754, 0.9375, 1.0, 0.9532, 0.9754, 0.9532, 0.5246, 0.9375, 1.0, 0.9375, 0.5, 0.9843, 0.5246, 0.9375, 0.5, 1.0, 0.5, 0.9218, 0.5246, 0.9375, 1.0, 0.9218, 0.9754, 0.9218, 0.9754, 0.875, 1.0, 0.8907, 0.9754, 0.8907, 0.9754, 0.875, 0.5, 0.8907, 0.5246, 0.9218, 0.5246, 0.875, 0.5, 0.9375, 0.5, 0.8593, 0.5246, 0.875, 1.0, 0.8593, 0.9754, 0.8593, 0.9754, 0.8125, 1.0, 0.8282, 0.9754, 0.8282, 0.9754, 0.8125, 0.5, 0.8282, 0.5246, 0.8282, 0.5246, 0.875, 0.5, 0.8593, 0.5246, 0.7968, 0.5246, 0.8125, 1.0, 0.7968, 0.9754, 0.7968, 0.9754, 0.75, 1.0, 0.7657, 0.9754, 0.7657, 0.9754, 0.75, 0.5, 0.7657, 0.5246, 0.7657, 0.5246, 0.8125, 0.5, 0.7968, 0.5246, 0.7343, 0.5246, 0.75, 1.0, 0.7343, 0.9754, 0.7343, 0.9754, 0.6875, 1.0, 0.7032, 0.9754, 0.7032, 0.9754, 0.6875, 0.5, 0.7032, 0.5246, 0.7343, 0.5246, 0.6875, 0.5, 0.75, 0.5, 0.6718, 0.5246, 0.6875, 1.0, 0.6718, 0.9754, 0.6718, 0.9754, 0.625, 1.0, 0.6407, 0.9754, 0.6407, 0.9754, 0.625, 0.5, 0.6407, 0.5246, 0.6718, 0.5246, 0.625, 0.5, 0.6875, 0.5, 0.6093, 0.5246, 0.625, 1.0, 0.6093, 0.9754, 0.6093, 0.9754, 0.5625, 1.0, 0.5782, 0.9754, 0.5782, 0.9754, 0.5625, 0.5, 0.5782, 0.5246, 0.5782, 0.5246, 0.625, 0.5, 0.6093, 0.5246, 0.5468, 0.5246, 0.5625, 1.0, 0.5468, 0.9754, 0.5468, 0.9754, 0.5, 1.0, 0.5157, 0.9754, 0.5157, 0.9754, 0.5, 0.5, 0.5157, 0.5246, 0.5157, 0.5246, 0.5625, 0.5, 0.5468, 0.5246, 0.4843, 0.5246, 0.5, 1.0, 0.4843, 0.9754, 0.4532, 0.9754, 0.5, 1.0, 0.4375, 1.0, 0.4532, 0.9754, 0.4375, 0.5, 0.4532, 0.5246, 0.4532, 0.5246, 0.5, 0.5, 0.4843, 0.5246, 0.4218, 0.5246, 0.4375, 1.0, 0.4218, 0.9754, 0.4218, 0.9754, 0.375, 1.0, 0.3907, 0.9754, 0.3907, 0.9754, 0.375, 0.5, 0.3907, 0.5246, 0.3907, 0.5246, 0.4375, 0.5, 0.4218, 0.5246, 0.3593, 0.5246, 0.375, 1.0, 0.3593, 0.9754, 0.3593, 0.9754, 0.3125, 1.0, 0.3282, 0.9754, 0.3282, 0.9754, 0.3125, 0.5, 0.3282, 0.5246, 0.3593, 0.5246, 0.3125, 0.5, 0.375, 0.5, 0.2968, 0.5246, 0.3125, 1.0, 0.2968, 0.9754, 0.2968, 0.9754, 0.25, 1.0, 0.2657, 0.9754, 0.2657, 0.9754, 0.25, 0.5, 0.2657, 0.5246, 0.2657, 0.5246, 0.3125, 0.5, 0.2968, 0.5246, 0.2343, 0.5246, 0.25, 1.0, 0.2343, 0.9754, 0.2343, 0.9754, 0.1875, 1.0, 0.2032, 0.9754, 0.2032, 0.9754, 0.1875, 0.5, 0.2032, 0.5246, 0.2032, 0.5246, 0.25, 0.5, 0.2343, 0.5246, 0.1718, 0.5246, 0.1875, 1.0, 0.1718, 0.9754, 0.1718, 0.9754, 0.125, 1.0, 0.1407, 0.9754, 0.1407, 0.9754, 0.125, 0.5, 0.1407, 0.5246, 0.1407, 0.5246, 0.1875, 0.5, 0.1718, 0.5246, 0.1093, 0.5246, 0.125, 1.0, 0.1093, 0.9754, 0.1093, 0.9754, 0.0625, 1.0, 0.07824, 0.9754, 0.07824, 0.9754, 0.0625, 0.5, 0.07824, 0.5246, 0.1093, 0.5246, 0.0625, 0.5, 0.125, 0.5, 0.04676, 0.5246, 0.0625, 1.0, 0.04676, 0.9754, 0.04676, 0.9754, 0.0, 1.0, 0.01574, 0.9754, 0.01574, 0.9754, 0.0, 0.5, 0.01574, 0.5246, 0.01574, 0.5246, 0.0625, 0.5, 0.04676, 0.5246, 0.1875, 1.0, 0.125, 1.0, 0.125, 1.0, 0.9375, 1.0, 0.875, 1.0, 0.875, 1.0, 0.625, 1.0, 0.5625, 1.0, 0.5625, 1.0, 0.3125, 1.0, 0.25, 1.0, 0.25, 1.0, 0.75, 1.0, 0.6875, 1.0, 0.6875, 1.0, 0.4375, 1.0, 0.375, 1.0, 0.375, 1.0, 0.125, 1.0, 0.0625, 1.0, 0.0625, 1.0, 0.875, 1.0, 0.8125, 1.0, 0.8125, 1.0, 0.5625, 1.0, 0.5, 1.0, 0.5, 1.0, 1.0, 1.0, 0.9375, 1.0, 0.9375, 1.0, 0.25, 1.0, 0.1875, 1.0, 0.1875, 1.0, 0.6875, 1.0, 0.625, 1.0, 0.625, 1.0, 0.375, 1.0, 0.3125, 1.0, 0.3125, 1.0, 0.0625, 1.0, 0.0, 1.0, 0.0, 1.0, 0.8125, 1.0, 0.75, 1.0, 0.75, 1.0, 0.5, 1.0, 0.4375, 1.0, 0.4375, 1.0, 0.25, 0.5, 0.3125, 0.5, 0.3125, 0.5, 0.75, 0.5, 0.8125, 0.5, 0.8125, 0.5, 0.4375, 0.5, 0.5, 0.5, 0.5, 0.5, 0.125, 0.5, 0.1875, 0.5, 0.1875, 0.5, 0.875, 0.5, 0.9375, 0.5, 0.9375, 0.5, 0.5625, 0.5, 0.625, 0.5, 0.625, 0.5, 0.25, 0.5, 0.3125, 0.5, 0.3125, 0.5, 0.6875, 0.5, 0.75, 0.5, 0.75, 0.5, 0.375, 0.5, 0.4375, 0.5, 0.4375, 0.5, 0.0625, 0.5, 0.125, 0.5, 0.125, 0.5, 0.8125, 0.5, 0.875, 0.5, 0.875, 0.5, 0.5, 0.5, 0.5625, 0.5, 0.5625, 0.5, 0.9375, 0.5, 1.0, 0.5, 1.0, 0.5, 0.1875, 0.5, 0.25, 0.5, 0.25, 0.5, 0.625, 0.5, 0.6875, 0.5, 0.6875, 0.5, 0.3125, 0.5, 0.375, 0.5, 0.375, 0.5, 0.3125, 1.0, 0.25, 1.0, 0.25, 1.0, 0.625, 1.0, 0.5625, 1.0, 0.5625, 1.0, 0.125, 1.0, 0.0625, 1.0, 0.0625, 1.0, 0.5625, 1.0, 0.5, 1.0, 0.5, 1.0, 1.0, 1.0, 0.9375, 1.0, 0.9375, 1.0, 0.0625, 1.0, 0.0, 1.0, 0.0, 1.0, 0.5, 1.0, 0.4375, 1.0, 0.4375, 1.0, 0.9375, 1.0, 0.875, 1.0, 0.875, 1.0, 0.4375, 1.0, 0.375, 1.0, 0.375, 1.0, 0.875, 1.0, 0.8125, 1.0, 0.8125, 1.0, 0.375, 1.0, 0.3125, 1.0, 0.3125, 1.0, 0.8125, 1.0, 0.75, 1.0, 0.75, 1.0, 0.3125, 1.0, 0.25, 1.0, 0.25, 1.0, 0.75, 1.0, 0.6875, 1.0, 0.6875, 1.0, 0.25, 1.0, 0.1875, 1.0, 0.1875, 1.0, 0.6875, 1.0, 0.625, 1.0, 0.625, 1.0, 0.9717, 0.3418, 0.8418, 0.02827, 0.5283, 0.1582, 0.6875, 0.5, 0.75, 0.5, 0.75, 0.5, 0.1875, 0.5, 0.25, 0.5, 0.25, 0.5, 0.625, 0.5, 0.6875, 0.5, 0.6875, 0.5, 0.125, 0.5, 0.1875, 0.5, 0.1875, 0.5, 0.5625, 0.5, 0.625, 0.5, 0.625, 0.5, 0.0625, 0.5, 0.125, 0.5, 0.125, 0.5, 0.5, 0.5, 0.5625, 0.5, 0.5625, 0.5, 0.9375, 0.5, 1.0, 0.5, 1.0, 0.5, 0.0, 0.5, 0.0625, 0.5, 0.0625, 0.5, 0.4375, 0.5, 0.5, 0.5, 0.5, 0.5, 0.875, 0.5, 0.9375, 0.5, 0.9375, 0.5, 0.375, 0.5, 0.4375, 0.5, 0.4375, 0.5, 0.8125, 0.5, 0.875, 0.5, 0.875, 0.5, 0.3125, 0.5, 0.375, 0.5, 0.375, 0.5, 0.75, 0.5, 0.8125, 0.5, 0.8125, 0.5, 0.625, 1.0, 0.5625, 1.0, 0.5625, 1.0, 0.75, 1.0, 0.6875, 1.0, 0.6875, 1.0, 0.1875, 1.0, 0.25, 1.0, 0.1875, 1.0, 0.6875, 1.0, 0.625, 1.0, 0.625, 1.0, 0.125, 1.0, 0.1875, 1.0, 0.125, 1.0, 0.5625, 1.0, 0.625, 1.0, 0.5625, 1.0, 0.125, 1.0, 0.0625, 1.0, 0.0625, 1.0, 0.5, 1.0, 0.5625, 1.0, 0.5, 1.0, 0.9375, 1.0, 1.0, 1.0, 0.9375, 1.0, 0.0, 1.0, 0.0625, 1.0, 0.0, 1.0, 0.4375, 1.0, 0.5, 1.0, 0.4375, 1.0, 0.9375, 1.0, 0.875, 1.0, 0.875, 1.0, 0.4375, 1.0, 0.375, 1.0, 0.375, 1.0, 0.875, 1.0, 0.8125, 1.0, 0.8125, 1.0, 0.375, 1.0, 0.3125, 1.0, 0.3125, 1.0, 0.8125, 1.0, 0.75, 1.0, 0.75, 1.0, 0.625, 1.0, 0.75, 1.0, 0.875, 1.0, 0.125, 1.0, 0.0625, 1.0, 0.0625, 1.0, 0.5625, 1.0, 0.5, 1.0, 0.5, 1.0, 1.0, 1.0, 0.9375, 1.0, 0.9375, 1.0, 0.0625, 1.0, 0.0, 1.0, 0.0, 1.0, 0.5, 1.0, 0.4375, 1.0, 0.4375, 1.0, 0.9375, 1.0, 0.875, 1.0, 0.875, 1.0, 0.4375, 1.0, 0.375, 1.0, 0.375, 1.0, 0.875, 1.0, 0.8125, 1.0, 0.8125, 1.0, 0.375, 1.0, 0.3125, 1.0, 0.3125, 1.0, 0.8125, 1.0, 0.75, 1.0, 0.75, 1.0, 0.3125, 1.0, 0.25, 1.0, 0.25, 1.0, 0.75, 1.0, 0.6875, 1.0, 0.6875, 1.0, 0.25, 1.0, 0.1875, 1.0, 0.1875, 1.0, 0.6875, 1.0, 0.625, 1.0, 0.625, 1.0, 0.1875, 1.0, 0.125, 1.0, 0.125, 1.0, 0.375, 1.0, 0.3125, 1.0, 0.3125, 1.0, 0.625, 1.0, 0.5625, 1.0, 0.5625, 1.0, 0.125, 1.0, 0.0625, 1.0, 0.0625, 1.0, 0.5625, 1.0, 0.5, 1.0, 0.5, 1.0, 1.0, 1.0, 0.9375, 1.0, 0.9375, 1.0, 0.0625, 1.0, 1.0, 1.0, 1.0, 1.0, 0.5, 1.0, 0.4375, 1.0, 0.4375, 1.0, 0.9375, 1.0, 0.875, 1.0, 0.875, 1.0, 0.4375, 1.0, 0.375, 1.0, 0.375, 1.0, 0.875, 1.0, 0.8125, 1.0, 0.8125, 1.0, 0.375, 1.0, 0.3125, 1.0, 0.3125, 1.0, 0.8125, 1.0, 0.75, 1.0, 0.75, 1.0, 0.3125, 1.0, 0.25, 1.0, 0.25, 1.0, 0.75, 1.0, 0.6875, 1.0, 0.6875, 1.0, 0.25, 1.0, 0.1875, 1.0, 0.1875, 1.0, 0.6875, 1.0, 0.625, 1.0, 0.625, 1.0, 0.1875, 1.0, 0.125, 1.0, 0.125, 1.0, 0.375, 1.0, 0.625, 1.0, 0.875, 1.0, 0.75, 1.0, 0.5, 1.0, 0.25, 1.0, 0.5, 1.0, 0.4375, 1.0, 0.4375, 1.0, 0.3125, 1.0, 0.375, 1.0, 0.375, 1.0, 0.5625, 1.0, 0.5, 1.0, 0.5, 1.0, 0.375, 1.0, 0.4375, 1.0, 0.4375, 1.0, 0.625, 1.0, 0.5625, 1.0, 0.5625, 1.0, 0.4375, 1.0, 0.5, 1.0, 0.5, 1.0, 0.6875, 1.0, 0.625, 1.0, 0.625, 1.0, 0.5, 1.0, 0.5625, 1.0, 0.5625, 1.0, 0.75, 1.0, 0.6875, 1.0, 0.6875, 1.0, 0.5625, 1.0, 0.625, 1.0, 0.625, 1.0, 0.8125, 1.0, 0.75, 1.0, 0.75, 1.0, 0.625, 1.0, 0.6875, 1.0, 0.6875, 1.0, 0.875, 1.0, 0.8125, 1.0, 0.8125, 1.0, 0.0625, 1.0, 1.0, 1.0, 1.0, 1.0, 0.6875, 1.0, 0.75, 1.0, 0.75, 1.0, 0.9375, 1.0, 0.875, 1.0, 0.875, 1.0, 0.4375, 1.0, 0.5, 1.0, 0.5, 1.0, 0.875, 1.0, 0.9375, 1.0, 0.9375, 1.0, 0.375, 1.0, 0.4375, 1.0, 0.4375, 1.0, 0.8125, 1.0, 0.875, 1.0, 0.875, 1.0, 0.3125, 1.0, 0.375, 1.0, 0.375, 1.0, 0.75, 1.0, 0.8125, 1.0, 0.8125, 1.0, 0.25, 1.0, 0.3125, 1.0, 0.3125, 1.0, 0.6875, 1.0, 0.75, 1.0, 0.75, 1.0, 0.1875, 1.0, 0.25, 1.0, 0.25, 1.0, 0.625, 1.0, 0.6875, 1.0, 0.6875, 1.0, 0.1875, 1.0, 0.125, 1.0, 0.1875, 1.0, 0.5625, 1.0, 0.625, 1.0, 0.625, 1.0, 0.0625, 1.0, 0.125, 1.0, 0.125, 1.0, 0.5, 1.0, 0.5625, 1.0, 0.5625, 1.0, 0.9375, 1.0, 1.0, 1.0, 1.0, 1.0, 1.0, 1.0, 0.0625, 1.0, 0.0625, 1.0, 0.25, 1.0, 0.3125, 1.0, 0.3125, 1.0, 0.4375, 1.0, 0.375, 1.0, 0.375, 1.0, 0.1875, 1.0, 0.25, 1.0, 0.25, 1.0, 0.375, 1.0, 0.3125, 1.0, 0.3125, 1.0, 0.125, 1.0, 0.1875, 1.0, 0.1875, 1.0, 0.9375, 1.0, 1.0, 1.0, 1.0, 1.0, 0.3125, 1.0, 0.25, 1.0, 0.25, 1.0, 0.0625, 1.0, 0.125, 1.0, 0.125, 1.0, 0.875, 1.0, 0.9375, 1.0, 0.9375, 1.0, 0.25, 1.0, 0.1875, 1.0, 0.1875, 1.0, 1.0, 1.0, 0.0625, 1.0, 0.0625, 1.0, 0.8125, 1.0, 0.875, 1.0, 0.875, 1.0, 0.1875, 1.0, 0.125, 1.0, 0.125, 1.0, 1.0, 1.0, 0.9375, 1.0, 0.9375, 1.0, 0.75, 1.0, 0.8125, 1.0, 0.8125, 1.0, 0.125, 1.0, 0.0625, 1.0, 0.0625, 1.0, 0.0625, 1.0, 0.125, 1.0, 0.0625, 1.0, 0.8125, 1.0, 0.75, 1.0, 0.75, 1.0, 0.3125, 1.0, 0.25, 1.0, 0.25, 1.0, 0.75, 1.0, 0.6875, 1.0, 0.6875, 1.0, 0.25, 1.0, 0.1875, 1.0, 0.1875, 1.0, 0.6875, 1.0, 0.625, 1.0, 0.625, 1.0, 0.1875, 1.0, 0.125, 1.0, 0.125, 1.0, 0.625, 1.0, 0.5625, 1.0, 0.5625, 1.0, 0.125, 1.0, 0.0625, 1.0, 0.0625, 1.0, 0.5625, 1.0, 0.5, 1.0, 0.5, 1.0, 1.0, 1.0, 0.9375, 1.0, 0.9375, 1.0, 0.0625, 1.0, 1.0, 1.0, 1.0, 1.0, 0.5, 1.0, 0.4375, 1.0, 0.4375, 1.0, 0.9375, 1.0, 0.875, 1.0, 0.875, 1.0, 0.375, 1.0, 0.4375, 1.0, 0.375, 1.0, 0.875, 1.0, 0.8125, 1.0, 0.8125, 1.0, 0.6875, 1.0, 0.75, 1.0, 0.6875, 1.0, 0.5625, 1.0, 0.5, 1.0, 0.5, 1.0, 1.0, 1.0, 0.9375, 1.0, 0.9375, 1.0, 0.0625, 1.0, 1.0, 1.0, 1.0, 1.0, 0.5, 1.0, 0.4375, 1.0, 0.4375, 1.0, 0.9375, 1.0, 0.875, 1.0, 0.875, 1.0, 0.4375, 1.0, 0.375, 1.0, 0.375, 1.0, 0.8125, 1.0, 0.875, 1.0, 0.8125, 1.0, 0.375, 1.0, 0.3125, 1.0, 0.3125, 1.0, 0.75, 1.0, 0.8125, 1.0, 0.75, 1.0, 0.3125, 1.0, 0.25, 1.0, 0.25, 1.0, 0.75, 1.0, 0.6875, 1.0, 0.6875, 1.0, 0.1875, 1.0, 0.25, 1.0, 0.1875, 1.0, 0.6875, 1.0, 0.625, 1.0, 0.625, 1.0, 0.1875, 1.0, 0.125, 1.0, 0.125, 1.0, 0.5625, 1.0, 0.625, 1.0, 0.5625, 1.0, 0.4375, 1.0, 0.375, 1.0, 0.375, 1.0, 0.25, 1.0, 0.1875, 1.0, 0.1875, 1.0, 0.6875, 1.0, 0.625, 1.0, 0.625, 1.0, 0.1875, 1.0, 0.125, 1.0, 0.125, 1.0, 0.625, 1.0, 0.5625, 1.0, 0.5625, 1.0, 0.125, 1.0, 0.0625, 1.0, 0.0625, 1.0, 0.5, 1.0, 0.5625, 1.0, 0.5, 1.0, 0.9375, 1.0, 1.0, 1.0, 0.9375, 1.0, 0.0625, 1.0, 1.0, 1.0, 1.0, 1.0, 0.4375, 1.0, 0.5, 1.0, 0.4375, 1.0, 0.9375, 1.0, 0.875, 1.0, 0.875, 1.0, 0.4375, 1.0, 0.375, 1.0, 0.375, 1.0, 0.875, 1.0, 0.8125, 1.0, 0.8125, 1.0, 0.3125, 1.0, 0.375, 1.0, 0.3125, 1.0, 0.8125, 1.0, 0.75, 1.0, 0.75, 1.0, 0.25, 1.0, 0.3125, 1.0, 0.25, 1.0, 0.0625, 1.0, 0.125, 1.0, 0.0625, 1.0, 0.875, 1.0, 0.8125, 1.0, 0.8125, 1.0, 0.375, 1.0, 0.3125, 1.0, 0.3125, 1.0, 0.8125, 1.0, 0.75, 1.0, 0.75, 1.0, 0.3125, 1.0, 0.25, 1.0, 0.25, 1.0, 0.75, 1.0, 0.6875, 1.0, 0.6875, 1.0, 0.1875, 1.0, 0.25, 1.0, 0.1875, 1.0, 0.625, 1.0, 0.6875, 1.0, 0.625, 1.0, 0.1875, 1.0, 0.125, 1.0, 0.125, 1.0, 0.625, 1.0, 0.5625, 1.0, 0.5625, 1.0, 0.0625, 1.0, 0.125, 1.0, 0.0625, 1.0, 0.5625, 1.0, 0.5, 1.0, 0.5, 1.0, 1.0, 1.0, 0.9375, 1.0, 0.9375, 1.0, 1.0, 1.0, 0.0625, 1.0, 1.0, 1.0, 0.5, 1.0, 0.4375, 1.0, 0.4375, 1.0, 0.9375, 1.0, 0.875, 1.0, 0.875, 1.0, 0.6875, 1.0, 0.75, 1.0, 0.6875, 1.0, 0.5625, 1.0, 0.5, 1.0, 0.5, 1.0, 1.0, 1.0, 0.9375, 1.0, 0.9375, 1.0, 0.0625, 1.0, 1.0, 1.0, 1.0, 1.0, 0.5, 1.0, 0.4375, 1.0, 0.4375, 1.0, 0.875, 1.0, 0.9375, 1.0, 0.875, 1.0, 0.4375, 1.0, 0.375, 1.0, 0.375, 1.0, 0.875, 1.0, 0.8125, 1.0, 0.8125, 1.0, 0.375, 1.0, 0.3125, 1.0, 0.3125, 1.0, 0.8125, 1.0, 0.75, 1.0, 0.75, 1.0, 0.3125, 1.0, 0.25, 1.0, 0.25, 1.0, 0.75, 1.0, 0.6875, 1.0, 0.6875, 1.0, 0.25, 1.0, 0.1875, 1.0, 0.1875, 1.0, 0.625, 1.0, 0.6875, 1.0, 0.625, 1.0, 0.1875, 1.0, 0.125, 1.0, 0.125, 1.0, 0.625, 1.0, 0.5625, 1.0, 0.5625, 1.0, 0.375, 1.0, 0.4375, 1.0, 0.375, 1.0, 0.25, 1.0, 0.1875, 1.0, 0.1875, 1.0, 0.625, 1.0, 0.6875, 1.0, 0.625, 1.0, 0.1875, 1.0, 0.125, 1.0, 0.125, 1.0, 0.625, 1.0, 0.5625, 1.0, 0.5625, 1.0, 0.125, 1.0, 0.0625, 1.0, 0.0625, 1.0, 0.5625, 1.0, 0.5, 1.0, 0.5, 1.0, 1.0, 1.0, 0.9375, 1.0, 0.9375, 1.0, 0.0625, 1.0, 1.0, 1.0, 1.0, 1.0, 0.4375, 1.0, 0.5, 1.0, 0.4375, 1.0, 0.9375, 1.0, 0.875, 1.0, 0.875, 1.0, 0.375, 1.0, 0.4375, 1.0, 0.375, 1.0, 0.875, 1.0, 0.8125, 1.0, 0.8125, 1.0, 0.375, 1.0, 0.3125, 1.0, 0.3125, 1.0, 0.8125, 1.0, 0.75, 1.0, 0.75, 1.0, 0.3125, 1.0, 0.25, 1.0, 0.25, 1.0, 0.0625, 1.0, 0.125, 1.0, 0.0625, 1.0, 0.875, 1.0, 0.8125, 1.0, 0.8125, 1.0, 0.375, 1.0, 0.3125, 1.0, 0.3125, 1.0, 0.8125, 1.0, 0.75, 1.0, 0.75, 1.0, 0.3125, 1.0, 0.25, 1.0, 0.25, 1.0, 0.75, 1.0, 0.6875, 1.0, 0.6875, 1.0, 0.25, 1.0, 0.1875, 1.0, 0.1875, 1.0, 0.625, 1.0, 0.6875, 1.0, 0.625, 1.0, 0.1875, 1.0, 0.125, 1.0, 0.125, 1.0, 0.625, 1.0, 0.5625, 1.0, 0.5625, 1.0, 0.125, 1.0, 0.0625, 1.0, 0.0625, 1.0, 0.5625, 1.0, 0.5, 1.0, 0.5, 1.0, 1.0, 1.0, 0.9375, 1.0, 0.9375, 1.0, 0.0625, 1.0, 1.0, 1.0, 1.0, 1.0, 0.5, 1.0, 0.4375, 1.0, 0.4375, 1.0, 0.875, 1.0, 0.9375, 1.0, 0.875, 1.0, 0.375, 1.0, 0.625, 1.0, 0.875, 1.0, 0.5625, 1.0, 0.5, 1.0, 0.5, 1.0, 0.9375, 1.0, 1.0, 1.0, 0.9375, 1.0, 0.0625, 1.0, 1.0, 1.0, 1.0, 1.0, 0.4375, 1.0, 0.5, 1.0, 0.4375, 1.0, 0.9375, 1.0, 0.875, 1.0, 0.875, 1.0, 0.4375, 1.0, 0.375, 1.0, 0.375, 1.0, 0.8125, 1.0, 0.875, 1.0, 0.8125, 1.0, 0.375, 1.0, 0.3125, 1.0, 0.3125, 1.0, 0.8125, 1.0, 0.75, 1.0, 0.75, 1.0, 0.3125, 1.0, 0.25, 1.0, 0.25, 1.0, 0.6875, 1.0, 0.75, 1.0, 0.6875, 1.0, 0.1875, 1.0, 0.25, 1.0, 0.1875, 1.0, 0.625, 1.0, 0.6875, 1.0, 0.625, 1.0, 0.1875, 1.0, 0.125, 1.0, 0.125, 1.0, 0.625, 1.0, 0.5625, 1.0, 0.5625, 1.0, 1.0, 1.0, 0.8333, 0.5, 1.0, 0.5, 0.8333, 0.5, 0.6667, 1.0, 0.6667, 0.5, 0.6667, 1.0, 0.5, 0.5, 0.6667, 0.5, 0.5, 0.5, 0.3333, 1.0, 0.3333, 0.5, 0.6667, 1.0, 0.5, 1.0, 0.5, 1.0, 0.3333, 1.0, 0.1667, 0.5, 0.3333, 0.5, 0.1667, 1.0, -8.941e-08, 0.5, 0.1667, 0.5, 0.75, 0.01, 0.5422, 0.13, 0.5422, 0.37, 0.6667, 1.0, 0.8333, 1.0, 0.6667, 1.0, 0.1667, 1.0, -8.941e-08, 1.0, -8.941e-08, 1.0, 0.5, 1.0, 0.3333, 1.0, 0.3333, 1.0, 0.6667, 1.0, 0.8333, 1.0, 0.6667, 1.0, 0.3333, 1.0, 0.1667, 1.0, 0.1667, 1.0, 0.8333, 1.0, 1.0, 1.0, 0.8333, 1.0, 1.0, 1.0, 0.8333, 1.0, 0.8333, 1.0, 0.1667, 1.0, 0.3333, 1.0, 0.1667, 1.0, 0.6667, 1.0, 0.5, 1.0, 0.5, 1.0, 1.0, 1.0, 0.8333, 1.0, 0.8333, 1.0, -8.941e-08, 1.0, 0.1667, 1.0, -8.941e-08, 1.0, 0.3333, 1.0, 0.5, 1.0, 0.3333, 1.0, 0.25, 0.01, 0.4578, 0.13, 0.25, 0.49, -8.941e-08, 1.0, 0.1667, 1.0, -8.941e-08, 1.0, 0.3333, 1.0, 0.5, 1.0, 0.3333, 1.0, 0.8333, 1.0, 0.6667, 1.0, 0.6667, 1.0, 0.1667, 1.0, 0.3333, 1.0, 0.1667, 1.0, 0.6667, 1.0, 0.5, 1.0, 0.5, 1.0, 1.0, 0.5, 0.8333, 1.0, 1.0, 1.0, 0.6667, 0.5, 0.8333, 1.0, 0.8333, 0.5, 0.5, 0.5, 0.6667, 1.0, 0.6667, 0.5, 0.3333, 0.5, 0.5, 1.0, 0.5, 0.5, 0.5, 1.0, 0.6667, 1.0, 0.5, 1.0, 0.3333, 0.5, 0.1667, 1.0, 0.3333, 1.0, -8.941e-08, 0.5, 0.1667, 1.0, 0.1667, 0.5, 0.75, 0.01, 0.9578, 0.13, 0.9578, 0.37, 0.6667, 1.0, 0.8333, 1.0, 0.8333, 1.0, -8.941e-08, 1.0, 0.1667, 1.0, -8.941e-08, 1.0, 0.3333, 1.0, 0.5, 1.0, 0.5, 1.0, 0.6667, 1.0, 0.8333, 1.0, 0.6667, 1.0, 0.1667, 1.0, 0.3333, 1.0, 0.3333, 1.0, 0.8333, 1.0, 1.0, 1.0, 0.8333, 1.0, 0.8333, 1.0, 1.0, 1.0, 0.8333, 1.0, 0.1667, 1.0, 0.3333, 1.0, 0.3333, 1.0, 0.5, 1.0, 0.6667, 1.0, 0.5, 1.0, 0.8333, 1.0, 1.0, 1.0, 0.8333, 1.0, -8.941e-08, 1.0, 0.1667, 1.0, 0.1667, 1.0, 0.3333, 1.0, 0.5, 1.0, 0.5, 1.0, 0.04215, 0.13, 0.04215, 0.37, 0.25, 0.49, -8.941e-08, 1.0, 0.1667, 1.0, 0.1667, 1.0, 0.3333, 1.0, 0.5, 1.0, 0.5, 1.0, 0.6667, 1.0, 0.8333, 1.0, 0.6667, 1.0, 0.1667, 1.0, 0.3333, 1.0, 0.3333, 1.0, 0.5, 1.0, 0.6667, 1.0, 0.5, 1.0, 0.1875, 1.0, 0.1875, 1.0, 0.125, 1.0, 0.0, 0.5, 0.0, 0.5, 0.0625, 0.5, 0.9843, 0.9754, 0.9532, 0.9754, 0.9532, 0.5246, 0.0, 0.0, 0.0, 0.0, 0.0, 0.0, 0.9375, 1.0, 0.9375, 1.0, 1.0, 1.0, 0.0, 0.0, 0.0, 0.0, 0.0, 0.0, 1.0, 0.5, 1.0, 0.5, 0.9375, 0.5, 0.9218, 0.9754, 0.8907, 0.9754, 0.8907, 0.5246, 0.0, 0.0, 0.0, 0.0, 0.0, 0.0, 0.875, 1.0, 0.875, 1.0, 0.9375, 1.0, 0.0, 0.0, 0.0, 0.0, 0.0, 0.0, 0.9375, 0.5, 0.9375, 0.5, 0.875, 0.5, 0.8593, 0.9754, 0.8282, 0.9754, 0.8282, 0.5246, 0.0, 0.0, 0.0, 0.0, 0.0, 0.0, 0.8125, 1.0, 0.8125, 1.0, 0.875, 1.0, 0.0, 0.0, 0.0, 0.0, 0.0, 0.0, 0.875, 0.5, 0.875, 0.5, 0.8125, 0.5, 0.7968, 0.9754, 0.7657, 0.9754, 0.7657, 0.5246, 0.0, 0.0, 0.0, 0.0, 0.0, 0.0, 0.75, 1.0, 0.75, 1.0, 0.8125, 1.0, 0.0, 0.0, 0.0, 0.0, 0.0, 0.0, 0.8125, 0.5, 0.8125, 0.5, 0.75, 0.5, 0.7343, 0.9754, 0.7032, 0.9754, 0.7032, 0.5246, 0.0, 0.0, 0.0, 0.0, 0.0, 0.0, 0.6875, 1.0, 0.6875, 1.0, 0.75, 1.0, 0.0, 0.0, 0.0, 0.0, 0.0, 0.0, 0.75, 0.5, 0.75, 0.5, 0.6875, 0.5, 0.6718, 0.9754, 0.6407, 0.9754, 0.6407, 0.5246, 0.0, 0.0, 0.0, 0.0, 0.0, 0.0, 0.625, 1.0, 0.625, 1.0, 0.6875, 1.0, 0.0, 0.0, 0.0, 0.0, 0.0, 0.0, 0.6875, 0.5, 0.6875, 0.5, 0.625, 0.5, 0.6093, 0.9754, 0.5782, 0.9754, 0.5782, 0.5246, 0.0, 0.0, 0.0, 0.0, 0.0, 0.0, 0.5625, 1.0, 0.5625, 1.0, 0.625, 1.0, 0.0, 0.0, 0.0, 0.0, 0.0, 0.0, 0.625, 0.5, 0.625, 0.5, 0.5625, 0.5, 0.5468, 0.9754, 0.5157, 0.9754, 0.5157, 0.5246, 0.0, 0.0, 0.0, 0.0, 0.0, 0.0, 0.5, 1.0, 0.5, 1.0, 0.5625, 1.0, 0.0, 0.0, 0.0, 0.0, 0.0, 0.0, 0.5625, 0.5, 0.5625, 0.5, 0.5, 0.5, 0.4843, 0.9754, 0.4532, 0.9754, 0.4532, 0.5246, 0.0, 0.0, 0.0, 0.0, 0.0, 0.0, 0.4375, 1.0, 0.4375, 1.0, 0.5, 1.0, 0.0, 0.0, 0.0, 0.0, 0.0, 0.0, 0.5, 0.5, 0.5, 0.5, 0.4375, 0.5, 0.4218, 0.9754, 0.3907, 0.9754, 0.3907, 0.5246, 0.0, 0.0, 0.0, 0.0, 0.0, 0.0, 0.375, 1.0, 0.375, 1.0, 0.4375, 1.0, 0.0, 0.0, 0.0, 0.0, 0.0, 0.0, 0.4375, 0.5, 0.4375, 0.5, 0.375, 0.5, 0.3593, 0.9754, 0.3282, 0.9754, 0.3282, 0.5246, 0.0, 0.0, 0.0, 0.0, 0.0, 0.0, 0.3125, 1.0, 0.3125, 1.0, 0.375, 1.0, 0.0, 0.0, 0.0, 0.0, 0.0, 0.0, 0.375, 0.5, 0.375, 0.5, 0.3125, 0.5, 0.2968, 0.9754, 0.2657, 0.9754, 0.2657, 0.5246, 0.0, 0.0, 0.0, 0.0, 0.0, 0.0, 0.25, 1.0, 0.25, 1.0, 0.3125, 1.0, 0.0, 0.0, 0.0, 0.0, 0.0, 0.0, 0.3125, 0.5, 0.3125, 0.5, 0.25, 0.5, 0.2343, 0.9754, 0.2032, 0.9754, 0.2032, 0.5246, 0.0, 0.0, 0.0, 0.0, 0.0, 0.0, 0.1875, 1.0, 0.1875, 1.0, 0.25, 1.0, 0.0, 0.0, 0.0, 0.0, 0.0, 0.0, 0.25, 0.5, 0.25, 0.5, 0.1875, 0.5, 0.1718, 0.9754, 0.1407, 0.9754, 0.1407, 0.5246, 0.0, 0.0, 0.0, 0.0, 0.0, 0.0, 0.125, 1.0, 0.125, 1.0, 0.1875, 1.0, 0.0, 0.0, 0.0, 0.0, 0.0, 0.0, 0.1875, 0.5, 0.1875, 0.5, 0.125, 0.5, 0.1093, 0.9754, 0.07824, 0.9754, 0.07824, 0.5246, 0.0, 0.0, 0.0, 0.0, 0.0, 0.0, 0.0625, 1.0, 0.0625, 1.0, 0.125, 1.0, 0.0, 0.0, 0.0, 0.0, 0.0, 0.0, 0.125, 0.5, 0.125, 0.5, 0.0625, 0.5, 0.04676, 0.9754, 0.01574, 0.9754, 0.01574, 0.5246, 0.0, 0.0, 0.0, 0.0, 0.0, 0.0, 0.0, 1.0, 0.0, 1.0, 0.0625, 1.0, 0.0, 0.0, 0.0, 0.0, 0.0, 0.0, 0.0625, 0.5, 0.0625, 0.5, 0.0, 0.5, 0.9843, 0.5246, 1.0, 0.5, 1.0, 1.0, 0.9843, 0.9754, 1.0, 1.0, 0.9375, 1.0, 0.9532, 0.5246, 0.9532, 0.9754, 0.9375, 1.0, 0.9843, 0.5246, 0.9532, 0.5246, 0.9375, 0.5, 0.9218, 0.5246, 0.9375, 0.5, 0.9375, 1.0, 0.9218, 0.9754, 0.9375, 1.0, 0.875, 1.0, 0.8907, 0.9754, 0.875, 1.0, 0.875, 0.5, 0.9218, 0.5246, 0.8907, 0.5246, 0.875, 0.5, 0.8593, 0.5246, 0.875, 0.5, 0.875, 1.0, 0.8593, 0.9754, 0.875, 1.0, 0.8125, 1.0, 0.8282, 0.9754, 0.8125, 1.0, 0.8125, 0.5, 0.8282, 0.5246, 0.8125, 0.5, 0.875, 0.5, 0.7968, 0.5246, 0.8125, 0.5, 0.8125, 1.0, 0.7968, 0.9754, 0.8125, 1.0, 0.75, 1.0, 0.7657, 0.9754, 0.75, 1.0, 0.75, 0.5, 0.7657, 0.5246, 0.75, 0.5, 0.8125, 0.5, 0.7343, 0.5246, 0.75, 0.5, 0.75, 1.0, 0.7343, 0.9754, 0.75, 1.0, 0.6875, 1.0, 0.7032, 0.9754, 0.6875, 1.0, 0.6875, 0.5, 0.7343, 0.5246, 0.7032, 0.5246, 0.6875, 0.5, 0.6718, 0.5246, 0.6875, 0.5, 0.6875, 1.0, 0.6718, 0.9754, 0.6875, 1.0, 0.625, 1.0, 0.6407, 0.9754, 0.625, 1.0, 0.625, 0.5, 0.6718, 0.5246, 0.6407, 0.5246, 0.625, 0.5, 0.6093, 0.5246, 0.625, 0.5, 0.625, 1.0, 0.6093, 0.9754, 0.625, 1.0, 0.5625, 1.0, 0.5782, 0.9754, 0.5625, 1.0, 0.5625, 0.5, 0.5782, 0.5246, 0.5625, 0.5, 0.625, 0.5, 0.5468, 0.5246, 0.5625, 0.5, 0.5625, 1.0, 0.5468, 0.9754, 0.5625, 1.0, 0.5, 1.0, 0.5157, 0.9754, 0.5, 1.0, 0.5, 0.5, 0.5157, 0.5246, 0.5, 0.5, 0.5625, 0.5, 0.4843, 0.5246, 0.5, 0.5, 0.5, 1.0, 0.4532, 0.9754, 0.4843, 0.9754, 0.5, 1.0, 0.4532, 0.9754, 0.4375, 1.0, 0.4375, 0.5, 0.4532, 0.5246, 0.4375, 0.5, 0.5, 0.5, 0.4218, 0.5246, 0.4375, 0.5, 0.4375, 1.0, 0.4218, 0.9754, 0.4375, 1.0, 0.375, 1.0, 0.3907, 0.9754, 0.375, 1.0, 0.375, 0.5, 0.3907, 0.5246, 0.375, 0.5, 0.4375, 0.5, 0.3593, 0.5246, 0.375, 0.5, 0.375, 1.0, 0.3593, 0.9754, 0.375, 1.0, 0.3125, 1.0, 0.3282, 0.9754, 0.3125, 1.0, 0.3125, 0.5, 0.3593, 0.5246, 0.3282, 0.5246, 0.3125, 0.5, 0.2968, 0.5246, 0.3125, 0.5, 0.3125, 1.0, 0.2968, 0.9754, 0.3125, 1.0, 0.25, 1.0, 0.2657, 0.9754, 0.25, 1.0, 0.25, 0.5, 0.2657, 0.5246, 0.25, 0.5, 0.3125, 0.5, 0.2343, 0.5246, 0.25, 0.5, 0.25, 1.0, 0.2343, 0.9754, 0.25, 1.0, 0.1875, 1.0, 0.2032, 0.9754, 0.1875, 1.0, 0.1875, 0.5, 0.2032, 0.5246, 0.1875, 0.5, 0.25, 0.5, 0.1718, 0.5246, 0.1875, 0.5, 0.1875, 1.0, 0.1718, 0.9754, 0.1875, 1.0, 0.125, 1.0, 0.1407, 0.9754, 0.125, 1.0, 0.125, 0.5, 0.1407, 0.5246, 0.125, 0.5, 0.1875, 0.5, 0.1093, 0.5246, 0.125, 0.5, 0.125, 1.0, 0.1093, 0.9754, 0.125, 1.0, 0.0625, 1.0, 0.07824, 0.9754, 0.0625, 1.0, 0.0625, 0.5, 0.1093, 0.5246, 0.07824, 0.5246, 0.0625, 0.5, 0.04676, 0.5246, 0.0625, 0.5, 0.0625, 1.0, 0.04676, 0.9754, 0.0625, 1.0, 0.0, 1.0, 0.01574, 0.9754, 0.0, 1.0, 0.0, 0.5, 0.01574, 0.5246, 0.0, 0.5, 0.0625, 0.5, 0.1875, 1.0, 0.1875, 1.0, 0.125, 1.0, 0.9375, 1.0, 0.9375, 1.0, 0.875, 1.0, 0.625, 1.0, 0.625, 1.0, 0.5625, 1.0, 0.3125, 1.0, 0.3125, 1.0, 0.25, 1.0, 0.75, 1.0, 0.75, 1.0, 0.6875, 1.0, 0.4375, 1.0, 0.4375, 1.0, 0.375, 1.0, 0.125, 1.0, 0.125, 1.0, 0.0625, 1.0, 0.875, 1.0, 0.875, 1.0, 0.8125, 1.0, 0.5625, 1.0, 0.5625, 1.0, 0.5, 1.0, 1.0, 1.0, 1.0, 1.0, 0.9375, 1.0, 0.25, 1.0, 0.25, 1.0, 0.1875, 1.0, 0.6875, 1.0, 0.6875, 1.0, 0.625, 1.0, 0.375, 1.0, 0.375, 1.0, 0.3125, 1.0, 0.0625, 1.0, 0.0625, 1.0, 0.0, 1.0, 0.8125, 1.0, 0.8125, 1.0, 0.75, 1.0, 0.5, 1.0, 0.5, 1.0, 0.4375, 1.0, 0.25, 0.5, 0.25, 0.5, 0.3125, 0.5, 0.75, 0.5, 0.75, 0.5, 0.8125, 0.5, 0.4375, 0.5, 0.4375, 0.5, 0.5, 0.5, 0.125, 0.5, 0.125, 0.5, 0.1875, 0.5, 0.875, 0.5, 0.875, 0.5, 0.9375, 0.5, 0.5625, 0.5, 0.5625, 0.5, 0.625, 0.5, 0.25, 0.5, 0.25, 0.5, 0.3125, 0.5, 0.6875, 0.5, 0.6875, 0.5, 0.75, 0.5, 0.375, 0.5, 0.375, 0.5, 0.4375, 0.5, 0.0625, 0.5, 0.0625, 0.5, 0.125, 0.5, 0.8125, 0.5, 0.8125, 0.5, 0.875, 0.5, 0.5, 0.5, 0.5, 0.5, 0.5625, 0.5, 0.9375, 0.5, 0.9375, 0.5, 1.0, 0.5, 0.1875, 0.5, 0.1875, 0.5, 0.25, 0.5, 0.625, 0.5, 0.625, 0.5, 0.6875, 0.5, 0.3125, 0.5, 0.3125, 0.5, 0.375, 0.5, 0.3125, 1.0, 0.3125, 1.0, 0.25, 1.0, 0.625, 1.0, 0.625, 1.0, 0.5625, 1.0, 0.125, 1.0, 0.125, 1.0, 0.0625, 1.0, 0.5625, 1.0, 0.5625, 1.0, 0.5, 1.0, 1.0, 1.0, 1.0, 1.0, 0.9375, 1.0, 0.0625, 1.0, 0.0625, 1.0, 0.0, 1.0, 0.5, 1.0, 0.5, 1.0, 0.4375, 1.0, 0.9375, 1.0, 0.9375, 1.0, 0.875, 1.0, 0.4375, 1.0, 0.4375, 1.0, 0.375, 1.0, 0.875, 1.0, 0.875, 1.0, 0.8125, 1.0, 0.375, 1.0, 0.375, 1.0, 0.3125, 1.0, 0.8125, 1.0, 0.8125, 1.0, 0.75, 1.0, 0.3125, 1.0, 0.3125, 1.0, 0.25, 1.0, 0.75, 1.0, 0.75, 1.0, 0.6875, 1.0, 0.25, 1.0, 0.25, 1.0, 0.1875, 1.0, 0.6875, 1.0, 0.6875, 1.0, 0.625, 1.0, 0.6582, 0.4717, 0.75, 0.49, 0.9717, 0.3418, 0.75, 0.49, 0.8418, 0.4717, 0.9717, 0.3418, 0.8418, 0.4717, 0.9197, 0.4197, 0.9717, 0.3418, 0.9717, 0.3418, 0.99, 0.25, 0.9717, 0.1582, 0.9717, 0.1582, 0.9197, 0.08029, 0.8418, 0.02827, 0.8418, 0.02827, 0.75, 0.01, 0.6582, 0.02827, 0.6582, 0.02827, 0.5803, 0.08029, 0.5283, 0.1582, 0.5283, 0.1582, 0.51, 0.25, 0.5283, 0.3418, 0.5283, 0.3418, 0.5803, 0.4197, 0.5283, 0.1582, 0.5803, 0.4197, 0.6582, 0.4717, 0.5283, 0.1582, 0.9717, 0.3418, 0.9717, 0.1582, 0.8418, 0.02827, 0.8418, 0.02827, 0.6582, 0.02827, 0.5283, 0.1582, 0.6582, 0.4717, 0.9717, 0.3418, 0.5283, 0.1582, 0.6875, 0.5, 0.6875, 0.5, 0.75, 0.5, 0.1875, 0.5, 0.1875, 0.5, 0.25, 0.5, 0.625, 0.5, 0.625, 0.5, 0.6875, 0.5, 0.125, 0.5, 0.125, 0.5, 0.1875, 0.5, 0.5625, 0.5, 0.5625, 0.5, 0.625, 0.5, 0.0625, 0.5, 0.0625, 0.5, 0.125, 0.5, 0.5, 0.5, 0.5, 0.5, 0.5625, 0.5, 0.9375, 0.5, 0.9375, 0.5, 1.0, 0.5, 0.0, 0.5, 0.0, 0.5, 0.0625, 0.5, 0.4375, 0.5, 0.4375, 0.5, 0.5, 0.5, 0.875, 0.5, 0.875, 0.5, 0.9375, 0.5, 0.375, 0.5, 0.375, 0.5, 0.4375, 0.5, 0.8125, 0.5, 0.8125, 0.5, 0.875, 0.5, 0.3125, 0.5, 0.3125, 0.5, 0.375, 0.5, 0.75, 0.5, 0.75, 0.5, 0.8125, 0.5, 0.625, 1.0, 0.625, 1.0, 0.5625, 1.0, 0.75, 1.0, 0.75, 1.0, 0.6875, 1.0, 0.1875, 1.0, 0.25, 1.0, 0.25, 1.0, 0.6875, 1.0, 0.6875, 1.0, 0.625, 1.0, 0.125, 1.0, 0.1875, 1.0, 0.1875, 1.0, 0.5625, 1.0, 0.625, 1.0, 0.625, 1.0, 0.125, 1.0, 0.125, 1.0, 0.0625, 1.0, 0.5, 1.0, 0.5625, 1.0, 0.5625, 1.0, 0.9375, 1.0, 1.0, 1.0, 1.0, 1.0, 0.0, 1.0, 0.0625, 1.0, 0.0625, 1.0, 0.4375, 1.0, 0.5, 1.0, 0.5, 1.0, 0.9375, 1.0, 0.9375, 1.0, 0.875, 1.0, 0.4375, 1.0, 0.4375, 1.0, 0.375, 1.0, 0.875, 1.0, 0.875, 1.0, 0.8125, 1.0, 0.375, 1.0, 0.375, 1.0, 0.3125, 1.0, 0.8125, 1.0, 0.8125, 1.0, 0.75, 1.0, 0.875, 1.0, 0.9375, 1.0, 0.125, 1.0, 0.9375, 1.0, 1.0, 1.0, 0.125, 1.0, 1.0, 1.0, 0.0625, 1.0, 0.125, 1.0, 0.125, 1.0, 0.1875, 1.0, 0.25, 1.0, 0.25, 1.0, 0.3125, 1.0, 0.375, 1.0, 0.375, 1.0, 0.4375, 1.0, 0.5, 1.0, 0.5, 1.0, 0.5625, 1.0, 0.625, 1.0, 0.625, 1.0, 0.6875, 1.0, 0.75, 1.0, 0.75, 1.0, 0.8125, 1.0, 0.875, 1.0, 0.125, 1.0, 0.25, 1.0, 0.875, 1.0, 0.25, 1.0, 0.375, 1.0, 0.875, 1.0, 0.375, 1.0, 0.5, 1.0, 0.875, 1.0, 0.5, 1.0, 0.625, 1.0, 0.875, 1.0, 0.125, 1.0, 0.125, 1.0, 0.0625, 1.0, 0.5625, 1.0, 0.5625, 1.0, 0.5, 1.0, 1.0, 1.0, 1.0, 1.0, 0.9375, 1.0, 0.0625, 1.0, 0.0625, 1.0, 0.0, 1.0, 0.5, 1.0, 0.5, 1.0, 0.4375, 1.0, 0.9375, 1.0, 0.9375, 1.0, 0.875, 1.0, 0.4375, 1.0, 0.4375, 1.0, 0.375, 1.0, 0.875, 1.0, 0.875, 1.0, 0.8125, 1.0, 0.375, 1.0, 0.375, 1.0, 0.3125, 1.0, 0.8125, 1.0, 0.8125, 1.0, 0.75, 1.0, 0.3125, 1.0, 0.3125, 1.0, 0.25, 1.0, 0.75, 1.0, 0.75, 1.0, 0.6875, 1.0, 0.25, 1.0, 0.25, 1.0, 0.1875, 1.0, 0.6875, 1.0, 0.6875, 1.0, 0.625, 1.0, 0.1875, 1.0, 0.1875, 1.0, 0.125, 1.0, 0.375, 1.0, 0.375, 1.0, 0.3125, 1.0, 0.625, 1.0, 0.625, 1.0, 0.5625, 1.0, 0.125, 1.0, 0.125, 1.0, 0.0625, 1.0, 0.5625, 1.0, 0.5625, 1.0, 0.5, 1.0, 1.0, 1.0, 1.0, 1.0, 0.9375, 1.0, 0.0625, 1.0, 0.0625, 1.0, 1.0, 1.0, 0.5, 1.0, 0.5, 1.0, 0.4375, 1.0, 0.9375, 1.0, 0.9375, 1.0, 0.875, 1.0, 0.4375, 1.0, 0.4375, 1.0, 0.375, 1.0, 0.875, 1.0, 0.875, 1.0, 0.8125, 1.0, 0.375, 1.0, 0.375, 1.0, 0.3125, 1.0, 0.8125, 1.0, 0.8125, 1.0, 0.75, 1.0, 0.3125, 1.0, 0.3125, 1.0, 0.25, 1.0, 0.75, 1.0, 0.75, 1.0, 0.6875, 1.0, 0.25, 1.0, 0.25, 1.0, 0.1875, 1.0, 0.6875, 1.0, 0.6875, 1.0, 0.625, 1.0, 0.1875, 1.0, 0.1875, 1.0, 0.125, 1.0, 0.875, 1.0, 0.9375, 1.0, 1.0, 1.0, 1.0, 1.0, 0.0625, 1.0, 0.125, 1.0, 0.125, 1.0, 0.1875, 1.0, 0.25, 1.0, 0.25, 1.0, 0.3125, 1.0, 0.375, 1.0, 0.375, 1.0, 0.4375, 1.0, 0.625, 1.0, 0.4375, 1.0, 0.5, 1.0, 0.625, 1.0, 0.5, 1.0, 0.5625, 1.0, 0.625, 1.0, 0.625, 1.0, 0.6875, 1.0, 0.75, 1.0, 0.75, 1.0, 0.8125, 1.0, 0.875, 1.0, 0.875, 1.0, 1.0, 1.0, 0.125, 1.0, 0.125, 1.0, 0.25, 1.0, 0.875, 1.0, 0.25, 1.0, 0.375, 1.0, 0.875, 1.0, 0.625, 1.0, 0.75, 1.0, 0.875, 1.0, 1.0, 1.0, 0.9375, 1.0, 0.875, 1.0, 0.875, 1.0, 0.8125, 1.0, 0.75, 1.0, 0.75, 1.0, 0.6875, 1.0, 0.625, 1.0, 0.625, 1.0, 0.5625, 1.0, 0.75, 1.0, 0.5625, 1.0, 0.5, 1.0, 0.75, 1.0, 0.5, 1.0, 0.4375, 1.0, 0.375, 1.0, 0.375, 1.0, 0.3125, 1.0, 0.5, 1.0, 0.3125, 1.0, 0.25, 1.0, 0.5, 1.0, 0.25, 1.0, 0.1875, 1.0, 1.0, 1.0, 0.1875, 1.0, 0.125, 1.0, 1.0, 1.0, 0.125, 1.0, 0.0625, 1.0, 1.0, 1.0, 1.0, 1.0, 0.875, 1.0, 0.75, 1.0, 1.0, 1.0, 0.75, 1.0, 0.25, 1.0, 0.5, 1.0, 0.5, 1.0, 0.4375, 1.0, 0.3125, 1.0, 0.3125, 1.0, 0.375, 1.0, 0.5625, 1.0, 0.5625, 1.0, 0.5, 1.0, 0.375, 1.0, 0.375, 1.0, 0.4375, 1.0, 0.625, 1.0, 0.625, 1.0, 0.5625, 1.0, 0.4375, 1.0, 0.4375, 1.0, 0.5, 1.0, 0.6875, 1.0, 0.6875, 1.0, 0.625, 1.0, 0.5, 1.0, 0.5, 1.0, 0.5625, 1.0, 0.75, 1.0, 0.75, 1.0, 0.6875, 1.0, 0.5625, 1.0, 0.5625, 1.0, 0.625, 1.0, 0.8125, 1.0, 0.8125, 1.0, 0.75, 1.0, 0.625, 1.0, 0.625, 1.0, 0.6875, 1.0, 0.875, 1.0, 0.875, 1.0, 0.8125, 1.0, 0.0625, 1.0, 0.0625, 1.0, 1.0, 1.0, 0.6875, 1.0, 0.6875, 1.0, 0.75, 1.0, 0.9375, 1.0, 0.9375, 1.0, 0.875, 1.0, 0.4375, 1.0, 0.4375, 1.0, 0.5, 1.0, 0.875, 1.0, 0.875, 1.0, 0.9375, 1.0, 0.375, 1.0, 0.375, 1.0, 0.4375, 1.0, 0.8125, 1.0, 0.8125, 1.0, 0.875, 1.0, 0.3125, 1.0, 0.3125, 1.0, 0.375, 1.0, 0.75, 1.0, 0.75, 1.0, 0.8125, 1.0, 0.25, 1.0, 0.25, 1.0, 0.3125, 1.0, 0.6875, 1.0, 0.6875, 1.0, 0.75, 1.0, 0.1875, 1.0, 0.1875, 1.0, 0.25, 1.0, 0.625, 1.0, 0.625, 1.0, 0.6875, 1.0, 0.1875, 1.0, 0.125, 1.0, 0.125, 1.0, 0.5625, 1.0, 0.5625, 1.0, 0.625, 1.0, 0.0625, 1.0, 0.0625, 1.0, 0.125, 1.0, 0.5, 1.0, 0.5, 1.0, 0.5625, 1.0, 0.9375, 1.0, 0.9375, 1.0, 1.0, 1.0, 1.0, 1.0, 1.0, 1.0, 0.0625, 1.0, 0.25, 1.0, 0.25, 1.0, 0.3125, 1.0, 0.4375, 1.0, 0.4375, 1.0, 0.375, 1.0, 0.1875, 1.0, 0.1875, 1.0, 0.25, 1.0, 0.375, 1.0, 0.375, 1.0, 0.3125, 1.0, 0.125, 1.0, 0.125, 1.0, 0.1875, 1.0, 0.9375, 1.0, 0.9375, 1.0, 1.0, 1.0, 0.3125, 1.0, 0.3125, 1.0, 0.25, 1.0, 0.0625, 1.0, 0.0625, 1.0, 0.125, 1.0, 0.875, 1.0, 0.875, 1.0, 0.9375, 1.0, 0.25, 1.0, 0.25, 1.0, 0.1875, 1.0, 1.0, 1.0, 1.0, 1.0, 0.0625, 1.0, 0.8125, 1.0, 0.8125, 1.0, 0.875, 1.0, 0.1875, 1.0, 0.1875, 1.0, 0.125, 1.0, 1.0, 1.0, 1.0, 1.0, 0.9375, 1.0, 0.75, 1.0, 0.75, 1.0, 0.8125, 1.0, 0.125, 1.0, 0.125, 1.0, 0.0625, 1.0, 0.0625, 1.0, 0.125, 1.0, 0.125, 1.0, 0.8125, 1.0, 0.8125, 1.0, 0.75, 1.0, 0.3125, 1.0, 0.3125, 1.0, 0.25, 1.0, 0.75, 1.0, 0.75, 1.0, 0.6875, 1.0, 0.25, 1.0, 0.25, 1.0, 0.1875, 1.0, 0.6875, 1.0, 0.6875, 1.0, 0.625, 1.0, 0.1875, 1.0, 0.1875, 1.0, 0.125, 1.0, 0.625, 1.0, 0.625, 1.0, 0.5625, 1.0, 0.125, 1.0, 0.125, 1.0, 0.0625, 1.0, 0.5625, 1.0, 0.5625, 1.0, 0.5, 1.0, 1.0, 1.0, 1.0, 1.0, 0.9375, 1.0, 0.0625, 1.0, 0.0625, 1.0, 1.0, 1.0, 0.5, 1.0, 0.5, 1.0, 0.4375, 1.0, 0.9375, 1.0, 0.9375, 1.0, 0.875, 1.0, 0.375, 1.0, 0.4375, 1.0, 0.4375, 1.0, 0.875, 1.0, 0.875, 1.0, 0.8125, 1.0, 0.6875, 1.0, 0.75, 1.0, 0.75, 1.0, 0.5625, 1.0, 0.5625, 1.0, 0.5, 1.0, 1.0, 1.0, 1.0, 1.0, 0.9375, 1.0, 0.0625, 1.0, 0.0625, 1.0, 1.0, 1.0, 0.5, 1.0, 0.5, 1.0, 0.4375, 1.0, 0.9375, 1.0, 0.9375, 1.0, 0.875, 1.0, 0.4375, 1.0, 0.4375, 1.0, 0.375, 1.0, 0.8125, 1.0, 0.875, 1.0, 0.875, 1.0, 0.375, 1.0, 0.375, 1.0, 0.3125, 1.0, 0.75, 1.0, 0.8125, 1.0, 0.8125, 1.0, 0.3125, 1.0, 0.3125, 1.0, 0.25, 1.0, 0.75, 1.0, 0.75, 1.0, 0.6875, 1.0, 0.1875, 1.0, 0.25, 1.0, 0.25, 1.0, 0.6875, 1.0, 0.6875, 1.0, 0.625, 1.0, 0.1875, 1.0, 0.1875, 1.0, 0.125, 1.0, 0.5625, 1.0, 0.625, 1.0, 0.625, 1.0, 0.4375, 1.0, 0.4375, 1.0, 0.375, 1.0, 0.25, 1.0, 0.25, 1.0, 0.1875, 1.0, 0.6875, 1.0, 0.6875, 1.0, 0.625, 1.0, 0.1875, 1.0, 0.1875, 1.0, 0.125, 1.0, 0.625, 1.0, 0.625, 1.0, 0.5625, 1.0, 0.125, 1.0, 0.125, 1.0, 0.0625, 1.0, 0.5, 1.0, 0.5625, 1.0, 0.5625, 1.0, 0.9375, 1.0, 1.0, 1.0, 1.0, 1.0, 0.0625, 1.0, 0.0625, 1.0, 1.0, 1.0, 0.4375, 1.0, 0.5, 1.0, 0.5, 1.0, 0.9375, 1.0, 0.9375, 1.0, 0.875, 1.0, 0.4375, 1.0, 0.4375, 1.0, 0.375, 1.0, 0.875, 1.0, 0.875, 1.0, 0.8125, 1.0, 0.3125, 1.0, 0.375, 1.0, 0.375, 1.0, 0.8125, 1.0, 0.8125, 1.0, 0.75, 1.0, 0.25, 1.0, 0.3125, 1.0, 0.3125, 1.0, 0.0625, 1.0, 0.125, 1.0, 0.125, 1.0, 0.875, 1.0, 0.875, 1.0, 0.8125, 1.0, 0.375, 1.0, 0.375, 1.0, 0.3125, 1.0, 0.8125, 1.0, 0.8125, 1.0, 0.75, 1.0, 0.3125, 1.0, 0.3125, 1.0, 0.25, 1.0, 0.75, 1.0, 0.75, 1.0, 0.6875, 1.0, 0.1875, 1.0, 0.25, 1.0, 0.25, 1.0, 0.625, 1.0, 0.6875, 1.0, 0.6875, 1.0, 0.1875, 1.0, 0.1875, 1.0, 0.125, 1.0, 0.625, 1.0, 0.625, 1.0, 0.5625, 1.0, 0.0625, 1.0, 0.125, 1.0, 0.125, 1.0, 0.5625, 1.0, 0.5625, 1.0, 0.5, 1.0, 1.0, 1.0, 1.0, 1.0, 0.9375, 1.0, 1.0, 1.0, 0.0625, 1.0, 0.0625, 1.0, 0.5, 1.0, 0.5, 1.0, 0.4375, 1.0, 0.9375, 1.0, 0.9375, 1.0, 0.875, 1.0, 0.6875, 1.0, 0.75, 1.0, 0.75, 1.0, 0.5625, 1.0, 0.5625, 1.0, 0.5, 1.0, 1.0, 1.0, 1.0, 1.0, 0.9375, 1.0, 0.0625, 1.0, 0.0625, 1.0, 1.0, 1.0, 0.5, 1.0, 0.5, 1.0, 0.4375, 1.0, 0.875, 1.0, 0.9375, 1.0, 0.9375, 1.0, 0.4375, 1.0, 0.4375, 1.0, 0.375, 1.0, 0.875, 1.0, 0.875, 1.0, 0.8125, 1.0, 0.375, 1.0, 0.375, 1.0, 0.3125, 1.0, 0.8125, 1.0, 0.8125, 1.0, 0.75, 1.0, 0.3125, 1.0, 0.3125, 1.0, 0.25, 1.0, 0.75, 1.0, 0.75, 1.0, 0.6875, 1.0, 0.25, 1.0, 0.25, 1.0, 0.1875, 1.0, 0.625, 1.0, 0.6875, 1.0, 0.6875, 1.0, 0.1875, 1.0, 0.1875, 1.0, 0.125, 1.0, 0.625, 1.0, 0.625, 1.0, 0.5625, 1.0, 0.375, 1.0, 0.4375, 1.0, 0.4375, 1.0, 0.25, 1.0, 0.25, 1.0, 0.1875, 1.0, 0.625, 1.0, 0.6875, 1.0, 0.6875, 1.0, 0.1875, 1.0, 0.1875, 1.0, 0.125, 1.0, 0.625, 1.0, 0.625, 1.0, 0.5625, 1.0, 0.125, 1.0, 0.125, 1.0, 0.0625, 1.0, 0.5625, 1.0, 0.5625, 1.0, 0.5, 1.0, 1.0, 1.0, 1.0, 1.0, 0.9375, 1.0, 0.0625, 1.0, 0.0625, 1.0, 1.0, 1.0, 0.4375, 1.0, 0.5, 1.0, 0.5, 1.0, 0.9375, 1.0, 0.9375, 1.0, 0.875, 1.0, 0.375, 1.0, 0.4375, 1.0, 0.4375, 1.0, 0.875, 1.0, 0.875, 1.0, 0.8125, 1.0, 0.375, 1.0, 0.375, 1.0, 0.3125, 1.0, 0.8125, 1.0, 0.8125, 1.0, 0.75, 1.0, 0.3125, 1.0, 0.3125, 1.0, 0.25, 1.0, 0.0625, 1.0, 0.125, 1.0, 0.125, 1.0, 0.875, 1.0, 0.875, 1.0, 0.8125, 1.0, 0.375, 1.0, 0.375, 1.0, 0.3125, 1.0, 0.8125, 1.0, 0.8125, 1.0, 0.75, 1.0, 0.3125, 1.0, 0.3125, 1.0, 0.25, 1.0, 0.75, 1.0, 0.75, 1.0, 0.6875, 1.0, 0.25, 1.0, 0.25, 1.0, 0.1875, 1.0, 0.625, 1.0, 0.6875, 1.0, 0.6875, 1.0, 0.1875, 1.0, 0.1875, 1.0, 0.125, 1.0, 0.625, 1.0, 0.625, 1.0, 0.5625, 1.0, 0.125, 1.0, 0.125, 1.0, 0.0625, 1.0, 0.5625, 1.0, 0.5625, 1.0, 0.5, 1.0, 1.0, 1.0, 1.0, 1.0, 0.9375, 1.0, 0.0625, 1.0, 0.0625, 1.0, 1.0, 1.0, 0.5, 1.0, 0.5, 1.0, 0.4375, 1.0, 0.875, 1.0, 0.9375, 1.0, 0.9375, 1.0, 0.875, 1.0, 0.9375, 1.0, 0.125, 1.0, 0.9375, 1.0, 1.0, 1.0, 0.125, 1.0, 1.0, 1.0, 0.0625, 1.0, 0.125, 1.0, 0.125, 1.0, 0.1875, 1.0, 0.375, 1.0, 0.1875, 1.0, 0.25, 1.0, 0.375, 1.0, 0.25, 1.0, 0.3125, 1.0, 0.375, 1.0, 0.375, 1.0, 0.4375, 1.0, 0.625, 1.0, 0.4375, 1.0, 0.5, 1.0, 0.625, 1.0, 0.5, 1.0, 0.5625, 1.0, 0.625, 1.0, 0.625, 1.0, 0.6875, 1.0, 0.75, 1.0, 0.75, 1.0, 0.8125, 1.0, 0.625, 1.0, 0.8125, 1.0, 0.875, 1.0, 0.625, 1.0, 0.875, 1.0, 0.125, 1.0, 0.375, 1.0, 0.5625, 1.0, 0.5625, 1.0, 0.5, 1.0, 0.9375, 1.0, 1.0, 1.0, 1.0, 1.0, 0.0625, 1.0, 0.0625, 1.0, 1.0, 1.0, 0.4375, 1.0, 0.5, 1.0, 0.5, 1.0, 0.9375, 1.0, 0.9375, 1.0, 0.875, 1.0, 0.4375, 1.0, 0.4375, 1.0, 0.375, 1.0, 0.8125, 1.0, 0.875, 1.0, 0.875, 1.0, 0.375, 1.0, 0.375, 1.0, 0.3125, 1.0, 0.8125, 1.0, 0.8125, 1.0, 0.75, 1.0, 0.3125, 1.0, 0.3125, 1.0, 0.25, 1.0, 0.6875, 1.0, 0.75, 1.0, 0.75, 1.0, 0.1875, 1.0, 0.25, 1.0, 0.25, 1.0, 0.625, 1.0, 0.6875, 1.0, 0.6875, 1.0, 0.1875, 1.0, 0.1875, 1.0, 0.125, 1.0, 0.625, 1.0, 0.625, 1.0, 0.5625, 1.0, 1.0, 1.0, 0.8333, 1.0, 0.8333, 0.5, 0.8333, 0.5, 0.8333, 1.0, 0.6667, 1.0, 0.6667, 1.0, 0.5, 1.0, 0.5, 0.5, 0.5, 0.5, 0.5, 1.0, 0.3333, 1.0, 0.6667, 1.0, 0.6667, 1.0, 0.5, 1.0, 0.3333, 1.0, 0.1667, 1.0, 0.1667, 0.5, 0.1667, 1.0, -8.941e-08, 1.0, -8.941e-08, 0.5, 0.5422, 0.37, 0.75, 0.49, 0.75, 0.01, 0.75, 0.49, 0.9578, 0.37, 0.75, 0.01, 0.9578, 0.37, 0.9578, 0.13, 0.75, 0.01, 0.6667, 1.0, 0.8333, 1.0, 0.8333, 1.0, 0.1667, 1.0, 0.1667, 1.0, -8.941e-08, 1.0, 0.5, 1.0, 0.5, 1.0, 0.3333, 1.0, 0.6667, 1.0, 0.8333, 1.0, 0.8333, 1.0, 0.3333, 1.0, 0.3333, 1.0, 0.1667, 1.0, 0.8333, 1.0, 1.0, 1.0, 1.0, 1.0, 1.0, 1.0, 1.0, 1.0, 0.8333, 1.0, 0.1667, 1.0, 0.3333, 1.0, 0.3333, 1.0, 0.6667, 1.0, 0.6667, 1.0, 0.5, 1.0, 1.0, 1.0, 1.0, 1.0, 0.8333, 1.0, -8.941e-08, 1.0, 0.1667, 1.0, 0.1667, 1.0, 0.3333, 1.0, 0.5, 1.0, 0.5, 1.0, 0.4578, 0.13, 0.4578, 0.37, 0.25, 0.49, 0.25, 0.49, 0.04215, 0.37, 0.04215, 0.13, 0.04215, 0.13, 0.25, 0.01, 0.25, 0.49, -8.941e-08, 1.0, 0.1667, 1.0, 0.1667, 1.0, 0.3333, 1.0, 0.5, 1.0, 0.5, 1.0, 0.8333, 1.0, 0.8333, 1.0, 0.6667, 1.0, 0.1667, 1.0, 0.3333, 1.0, 0.3333, 1.0, 0.6667, 1.0, 0.6667, 1.0, 0.5, 1.0, 1.0, 0.5, 0.8333, 0.5, 0.8333, 1.0, 0.6667, 0.5, 0.6667, 1.0, 0.8333, 1.0, 0.5, 0.5, 0.5, 1.0, 0.6667, 1.0, 0.3333, 0.5, 0.3333, 1.0, 0.5, 1.0, 0.5, 1.0, 0.6667, 1.0, 0.6667, 1.0, 0.3333, 0.5, 0.1667, 0.5, 0.1667, 1.0, -8.941e-08, 0.5, -8.941e-08, 1.0, 0.1667, 1.0, 0.9578, 0.37, 0.75, 0.49, 0.75, 0.01, 0.75, 0.49, 0.5422, 0.37, 0.75, 0.01, 0.5422, 0.37, 0.5422, 0.13, 0.75, 0.01, 0.6667, 1.0, 0.6667, 1.0, 0.8333, 1.0, -8.941e-08, 1.0, 0.1667, 1.0, 0.1667, 1.0, 0.3333, 1.0, 0.3333, 1.0, 0.5, 1.0, 0.6667, 1.0, 0.8333, 1.0, 0.8333, 1.0, 0.1667, 1.0, 0.1667, 1.0, 0.3333, 1.0, 0.8333, 1.0, 1.0, 1.0, 1.0, 1.0, 0.8333, 1.0, 1.0, 1.0, 1.0, 1.0, 0.1667, 1.0, 0.1667, 1.0, 0.3333, 1.0, 0.5, 1.0, 0.6667, 1.0, 0.6667, 1.0, 0.8333, 1.0, 1.0, 1.0, 1.0, 1.0, -8.941e-08, 1.0, -8.941e-08, 1.0, 0.1667, 1.0, 0.3333, 1.0, 0.3333, 1.0, 0.5, 1.0, 0.25, 0.49, 0.4578, 0.37, 0.4578, 0.13, 0.4578, 0.13, 0.25, 0.01, 0.25, 0.49, 0.25, 0.01, 0.04215, 0.13, 0.25, 0.49, -8.941e-08, 1.0, -8.941e-08, 1.0, 0.1667, 1.0, 0.3333, 1.0, 0.3333, 1.0, 0.5, 1.0, 0.6667, 1.0, 0.8333, 1.0, 0.8333, 1.0, 0.1667, 1.0, 0.1667, 1.0, 0.3333, 1.0, 0.5, 1.0, 0.6667, 1.0, 0.6667, 1.0])
me_cylinder.materials.append(mat_trashcan)
me_cylinder.use_remesh_fix_poles = True
me_cylinder.use_remesh_preserve_attributes = False
me_cylinder.update()

# ---- objects
ob_trashcan = bpy.data.objects.new('Trashcan', me_cylinder)

# ---- transforms, parenting, visibility, modifiers, constraints
ob_trashcan.location = (0.0, 0.0, 0.0)

# ---- collection membership
col_collection.objects.link(ob_trashcan)

# ---- scene / render settings (as saved in the file)
scene.frame_start = 1; scene.frame_end = 250; scene.frame_set(1)
scene.render.engine = 'BLENDER_EEVEE_NEXT'
scene.cycles.sampling_pattern = 'TABULATED_SOBOL'
scene.cycles.use_light_tree = False
scene.view_settings.view_transform = 'Filmic'
bpy.context.view_layer.update()

# ---- added for rendering (the .blend has no active camera and no usable light): camera, sun
cam_auto = bpy.data.cameras.new('AutoCamera')
cam_auto.lens = 50.0
cam_auto.sensor_width = 36.0
cam_auto.clip_end = 1000.0
ob_auto_camera = bpy.data.objects.new('AutoCamera', cam_auto)
scene.collection.objects.link(ob_auto_camera)
ob_auto_camera.location = (3.97646, -4.77176, 3.32139)
ob_auto_camera.rotation_euler = (1.09748, -7.21219e-08, 0.694738)
scene.camera = ob_auto_camera
light_auto_sun = bpy.data.lights.new('AutoSun', 'SUN')
light_auto_sun.energy = 3.0
light_auto_sun.angle = 0.0523599
ob_auto_sun = bpy.data.objects.new('AutoSun', light_auto_sun)
scene.collection.objects.link(ob_auto_sun)
ob_auto_sun.rotation_euler = (0.872665, 0.174533, 0.523599)
bpy.context.view_layer.update()
